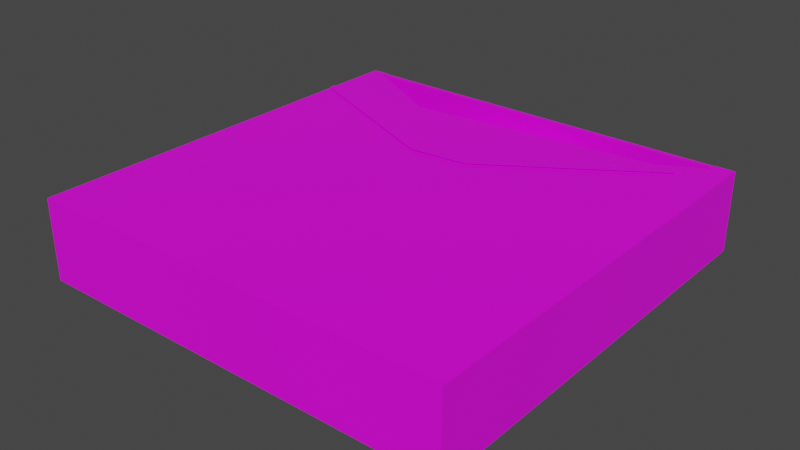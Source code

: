 # Source: Spear_Upgrade1.blend  (saved by Blender 3.3.6; exported with 4.5.12 LTS)
import bpy
from mathutils import Matrix  # noqa: F401  (used for matrix-valued properties, if any)

bpy.ops.wm.read_factory_settings(use_empty=True)
scene = bpy.context.scene
scene.name = 'Scene'

# ---- collections
col_collection = bpy.data.collections.new('Collection'); scene.collection.children.link(col_collection)

# ---- images (referenced by path relative to the original .blend; pixels are not part of the script)
import os
ASSET_DIR = os.environ.get("B2B_ASSET_DIR", "")  # directory of the original .blend (textures are referenced by path, not embedded)
HERE = os.path.dirname(os.path.abspath(__file__))  # packed textures are extracted next to this script under _unpacked/

def load_image(name, relpath, width, height, colorspace="sRGB"):
    """Load a texture the original file referenced (path relative to the .blend, or extracted next to this script)."""
    p = next((c for c in (os.path.join(HERE, relpath), os.path.join(ASSET_DIR, relpath)) if relpath and os.path.exists(c)), "")
    if p:
        img = bpy.data.images.load(p, check_existing=True)
        img.name = name
    else:  # same state as the original file: an image datablock whose file is absent (Cycles renders it pink)
        img = bpy.data.images.new(name, width, height)
        img.source = "FILE"
        img.filepath = "//" + (relpath or name)
    img.colorspace_settings.name = colorspace
    return img
img_metal_floor_png = load_image('Metal Floor.png', 'Metal Floor.png', 1024, 1024, 'sRGB')
img_bear_image = load_image('Bear Image', 'Bear Image.png', 1024, 1024, 'sRGB')
img_bear_eye_image = load_image('Bear Eye Image', '', 1024, 1024, 'sRGB')

# ---- materials (node trees are filled in below, after node groups)
mat_metal_floor_material = bpy.data.materials.new('Metal Floor Material')
mat_metal_floor_material.use_transparent_shadow = False
mat_bear_material = bpy.data.materials.new('Bear Material')
mat_bear_material.alpha_threshold = 0.0
mat_bear_material.use_transparent_shadow = False
mat_bear_material.roughness = 0.5
mat_bear_material.line_color = (0.0, 0.0, 0.0, 1.0)
mat_bear_eye_material = bpy.data.materials.new('Bear Eye Material')
mat_bear_eye_material.use_transparent_shadow = False

# ---- material node trees
mat_metal_floor_material.use_nodes = True; mat_metal_floor_material.node_tree.nodes.clear()
_N = mat_metal_floor_material.node_tree.nodes; _L = mat_metal_floor_material.node_tree.links
n0 = _N.new('ShaderNodeBsdfPrincipled'); n0.name = 'Principled BSDF'; n0.location = (10, 300)
n0.distribution = 'GGX'
n0.subsurface_method = 'RANDOM_WALK_SKIN'
n0.inputs[3].default_value = 1.45
n0.inputs[27].default_value = (0.0, 0.0, 0.0, 1.0)
n0.inputs[28].default_value = 1.0
n1 = _N.new('ShaderNodeOutputMaterial'); n1.name = 'Material Output'; n1.location = (300, 300)
n2 = _N.new('ShaderNodeTexImage'); n2.name = 'Image Texture'; n2.location = (-280, 280)
n2.image = img_metal_floor_png
_L.new(n0.outputs[0], n1.inputs[0])
_L.new(n2.outputs[0], n0.inputs[0])
n1.is_active_output = True
mat_bear_material.use_nodes = True; mat_bear_material.node_tree.nodes.clear()
_N = mat_bear_material.node_tree.nodes; _L = mat_bear_material.node_tree.links
n0 = _N.new('ShaderNodeOutputMaterial'); n0.name = 'Material Output'; n0.location = (300, 300)
n1 = _N.new('ShaderNodeBsdfPrincipled'); n1.name = 'Principled BSDF'; n1.location = (10, 300)
n1.distribution = 'GGX'
n1.subsurface_method = 'RANDOM_WALK_SKIN'
n1.inputs[3].default_value = 1.45
n1.inputs[13].default_value = 0.0
n1.inputs[27].default_value = (0.0, 0.0, 0.0, 1.0)
n1.inputs[28].default_value = 1.0
n2 = _N.new('ShaderNodeTexImage'); n2.name = 'Image Texture'; n2.location = (-280, 280)
n2.image = img_bear_image
_L.new(n1.outputs[0], n0.inputs[0])
_L.new(n2.outputs[0], n1.inputs[0])
n0.is_active_output = True
mat_bear_eye_material.use_nodes = True; mat_bear_eye_material.node_tree.nodes.clear()
_N = mat_bear_eye_material.node_tree.nodes; _L = mat_bear_eye_material.node_tree.links
n0 = _N.new('ShaderNodeBsdfPrincipled'); n0.name = 'Principled BSDF'; n0.location = (10, 300)
n0.distribution = 'GGX'
n0.subsurface_method = 'RANDOM_WALK_SKIN'
n0.inputs[3].default_value = 1.45
n0.inputs[27].default_value = (0.0, 0.0, 0.0, 1.0)
n0.inputs[28].default_value = 1.0
n1 = _N.new('ShaderNodeOutputMaterial'); n1.name = 'Material Output'; n1.location = (300, 300)
n2 = _N.new('ShaderNodeTexImage'); n2.name = 'Image Texture'; n2.location = (-280, 280)
n2.image = img_bear_eye_image
_L.new(n0.outputs[0], n1.inputs[0])
_L.new(n2.outputs[0], n0.inputs[0])
n1.is_active_output = True

# ---- world
world_world = bpy.data.worlds.new('World'); scene.world = world_world
world_world.use_nodes = True; world_world.node_tree.nodes.clear()
_N = world_world.node_tree.nodes; _L = world_world.node_tree.links
n0 = _N.new('ShaderNodeOutputWorld'); n0.name = 'World Output'; n0.location = (300, 300)
n1 = _N.new('ShaderNodeBackground'); n1.name = 'Background'; n1.location = (10, 300)
n1.inputs[0].default_value = (0.05088, 0.05088, 0.05088, 1.0)
_L.new(n1.outputs[0], n0.inputs[0])
n0.is_active_output = True
world_world.color = (0.05088, 0.05088, 0.05088)
world_world.use_sun_shadow = False
world_world.sun_shadow_jitter_overblur = 0.0

# ---- meshes
me_plane = bpy.data.meshes.new('Plane')
me_plane.from_pydata([(-1.0, -1.0, 0.0), (1.0, -1.0, 0.0), (-1.0, 1.0, 0.0), (1.0, 1.0, 0.0), (-1.0, 0.5477, 0.0), (1.0, 0.5477, 0.0), (0.911, -1.0, 0.0), (0.911, 1.0, 0.0), (0.911, 0.5477, 0.0), (-0.9102, 1.0, 0.0), (-0.9102, 0.5477, 0.0), (-0.9102, -1.0, 0.0), (-0.1379, 0.5477, 0.0), (-0.9102, 0.9655, 0.0), (0.911, 0.9629, 0.0), (0.1362, 0.5477, 0.0)], [], [(8, 5, 3, 7, 14), (6, 1, 5, 8), (11, 6, 8, 15, 12, 10), (10, 12, 13), (4, 10, 13, 9, 2), (0, 11, 10, 4), (14, 15, 8)])
_uv = me_plane.uv_layers.new(name='UVMap')
_uv.uv.foreach_set('vector', [0.0445, 0.2261, 0.0, 0.2261, 0.0, 1.192e-07, 0.0445, 5.96e-08, 0.0445, 0.01854, 0.0445, 1.0, 1.192e-07, 1.0, 0.0, 0.2261, 0.0445, 0.2261, 0.9551, 1.0, 0.0445, 1.0, 0.0445, 0.2261, 0.4319, 0.2261, 0.569, 0.2261, 0.9551, 0.2261, 0.9551, 0.2261, 0.569, 0.2261, 0.9551, 0.01727, 1.0, 0.2261, 0.9551, 0.2261, 0.9551, 0.01727, 0.9551, 0.0, 1.0, 0.0, 1.0, 1.0, 0.9551, 1.0, 0.9551, 0.2261, 1.0, 0.2261, 0.0445, 0.01854, 0.4319, 0.2261, 0.0445, 0.2261])
me_plane.materials.append(mat_metal_floor_material)
me_plane.update()
me_plane_001 = bpy.data.meshes.new('Plane.001')
me_plane_001.from_pydata([(0.911, 1.0, 0.0), (-0.9102, 1.0, 0.0), (-0.1379, 0.5477, 0.0), (-0.9102, 0.9655, 0.0), (0.911, 0.9629, 0.0), (0.1362, 0.5477, 0.0)], [], [(3, 2, 5, 4, 0, 1)])
_uv = me_plane_001.uv_layers.new(name='UVMap')
_uv.uv.foreach_set('vector', [0.04491, 0.9827, 0.431, 0.7739, 0.5681, 0.7739, 0.9555, 0.9815, 0.9555, 1.0, 0.04491, 1.0])
me_plane_001.materials.append(mat_metal_floor_material)
me_plane_001.update()
me_cube_001 = bpy.data.meshes.new('Cube.001')
me_cube_001.from_pydata([(-1.0, -1.0, -10.26), (-0.9751, -0.9751, 1.0), (-1.0, 1.0, -10.26), (-0.9751, 0.9751, 1.0), (1.0, -1.0, -10.26), (0.9751, -0.9751, 1.0), (1.0, 1.0, -10.26), (0.9751, 0.9751, 1.0), (-1.0, -1.0, 1.0), (-1.0, 1.0, 1.0), (1.0, 1.0, 1.0), (1.0, -1.0, 1.0), (-0.9751, -0.9751, -8.36), (-0.9751, 0.9751, -8.36), (0.9751, 0.9751, -8.36), (0.9751, -0.9751, -8.36)], [], [(0, 8, 9, 2), (2, 9, 10, 6), (6, 10, 11, 4), (4, 11, 8, 0), (2, 6, 4, 0), (7, 3, 13, 14), (1, 3, 9, 8), (3, 7, 10, 9), (7, 5, 11, 10), (5, 1, 8, 11), (14, 13, 12, 15), (5, 7, 14, 15), (3, 1, 12, 13), (1, 5, 15, 12)])
_uv = me_cube_001.uv_layers.new(name='UVMap')
_uv.uv.foreach_set('vector', [0.3787, 0.5115, 0.3852, 0.51, 0.3982, 0.5668, 0.3917, 0.5683, 0.3917, 0.5683, 0.3982, 0.5668, 0.4112, 0.6235, 0.4047, 0.625, 0.4047, 0.625, 0.4112, 0.6235, 0.4243, 0.6802, 0.4177, 0.6817, 0.4177, 0.6817, 0.4243, 0.6802, 0.4373, 0.7369, 0.4307, 0.7384, 0.3982, 0.6265, 0.4047, 0.625, 0.4177, 0.6817, 0.4112, 0.6832, 0.4115, 0.6241, 0.4179, 0.6227, 0.4179, 0.6227, 0.4115, 0.6241, 0.4306, 0.678, 0.4179, 0.6227, 0.4178, 0.622, 0.4308, 0.6787, 0.4179, 0.6227, 0.4115, 0.6241, 0.4112, 0.6235, 0.4178, 0.622, 0.4115, 0.6241, 0.4242, 0.6794, 0.4243, 0.6802, 0.4112, 0.6235, 0.4242, 0.6794, 0.4306, 0.678, 0.4308, 0.6787, 0.4243, 0.6802, 0.4115, 0.6241, 0.4179, 0.6227, 0.4306, 0.678, 0.4242, 0.6794, 0.4242, 0.6794, 0.4115, 0.6241, 0.4115, 0.6241, 0.4242, 0.6794, 0.4179, 0.6227, 0.4306, 0.678, 0.4306, 0.678, 0.4179, 0.6227, 0.4306, 0.678, 0.4242, 0.6794, 0.4242, 0.6794, 0.4306, 0.678])
me_cube_001.materials.append(mat_metal_floor_material)
me_cube_001.update()
me_cube = bpy.data.meshes.new('Cube')
me_cube.from_pydata([(7.382, 27.86, -5.828), (-11.21, 22.08, -5.85), (8.831, 25.87, -6.912), (7.937, 23.16, -8.868), (8.129, 24.43, -8.982), (6.646, 25.14, -11.18), (7.279, 23.79, -0.02264), (7.167, 21.93, 0.01264), (4.658, 26.95, -11.15), (12.22, 25.99, -2.074), (3.98, 28.65, -9.15), (10.14, 22.14, -7.823), (5.232, 29.16, -6.826), (10.71, 23.32, -2.61), (-9.04, 23.15, -2.642), (-12.61, 22.93, -7.16), (-2.107, 25.0, -10.59), (-8.747, 24.21, -3.447), (9.693, 24.66, -6.042), (5.939, 26.54, -2.768), (-1.195, 26.18, -5.768), (-6.656, 24.79, -3.464), (13.66, 21.85, -0.8383), (10.96, 21.68, -1.99), (13.73, 25.45, -2.994), (-11.89, 21.33, -8.181), (-2.785, 21.09, -11.25), (11.55, 25.98, -4.391), (-11.0, 21.13, -4.786), (10.11, 20.65, 0.1851), (12.1, 22.33, 0.08055), (8.226, 23.41, -8.37), (-12.25, 23.6, -4.834), (5.878, 25.15, -1.624), (-10.22, 25.34, -4.02), (-8.904, 25.19, -3.053), (9.786, 24.22, -3.518), (9.916, 24.68, -4.983), (-1.156, 25.59, -4.096), (-1.66, 25.98, -8.527), (-9.325, 21.45, -1.444), (6.147, 23.3, -9.899), (9.873, 23.82, -7.393), (-10.81, 22.46, -5.252), (-10.3, 21.79, -3.001), (10.08, 25.13, -2.173), (9.868, 23.34, -0.8362), (10.14, 21.76, -0.3613), (11.2, 20.71, -0.625), (9.99, 20.46, -0.06971), (10.75, 25.92, -3.444), (13.66, 23.61, -1.77), (12.09, 24.09, -0.8505), (12.35, 24.91, -0.8368), (11.63, 21.4, -0.1142), (13.29, 20.89, -1.087), (11.86, 26.23, -3.231), (10.89, 25.5, -1.858), (10.62, 23.0, -0.1905), (10.92, 22.11, 0.04001), (11.27, 26.07, -2.547), (-8.083, 17.3, -10.13), (13.91, 24.43, -1.757), (13.45, 25.53, -4.239), (12.35, 23.7, -0.1979), (13.92, 23.22, -1.117), (9.291, 23.55, -2.023), (9.656, 25.21, -3.558), (10.31, 25.57, -4.991), (9.561, 21.66, -1.42), (10.6, 20.31, -1.579), (11.46, 25.39, -6.517), (5.957, 23.94, -10.91), (2.943, 25.51, -10.93), (1.791, 27.48, -8.338), (3.234, 28.27, -5.119), (6.492, 27.37, -4.008), (8.615, 24.48, -6.822), (8.608, 24.65, -5.332), (7.446, 27.93, -5.629), (8.999, 25.8, -6.79), (4.528, 26.96, -11.33), (3.816, 28.82, -9.261), (5.148, 29.31, -6.703), (8.301, 24.29, -9.064), (6.659, 25.02, -11.36), (6.579, 27.44, -5.122), (8.147, 25.39, -6.17), (4.156, 26.45, -10.14), (3.611, 28.09, -8.369), (4.693, 28.42, -6.233), (7.691, 24.16, -8.319), (6.077, 24.71, -10.21), (6.875, 29.03, -9.141), (7.605, 29.19, -7.219), (8.551, 24.91, -9.215), (7.186, 25.6, -10.7), (6.513, 27.31, -10.53), (8.734, 27.71, -6.444), (9.142, 25.71, -7.408), (10.63, 28.76, -9.578), (10.4, 28.36, -8.227), (9.452, 25.8, -10.04), (9.795, 26.7, -11.07), (10.36, 28.05, -10.86), (9.926, 27.16, -7.792), (9.529, 26.01, -8.577), (10.79, 28.92, -9.908), (10.82, 28.59, -8.349), (9.924, 25.46, -10.06), (10.09, 26.4, -11.27), (10.47, 27.95, -11.21), (10.53, 27.2, -7.691), (10.14, 25.81, -8.442), (13.29, 26.62, -9.119), (12.72, 26.09, -7.997), (11.31, 24.58, -10.27), (12.16, 25.41, -10.93), (13.04, 26.32, -10.43), (11.76, 25.12, -7.91), (11.13, 24.45, -8.924), (13.7, 26.47, -9.072), (13.06, 25.88, -7.816), (11.45, 24.19, -10.35), (12.41, 25.12, -11.1), (13.41, 26.14, -10.53), (11.98, 24.79, -7.708), (11.36, 24.14, -8.851), (15.22, 24.76, -9.604), (15.85, 22.64, -9.513), (13.39, 23.2, -10.02), (14.09, 23.72, -10.15), (14.8, 24.26, -10.16), (14.95, 22.3, -9.566), (12.95, 22.71, -9.563), (14.13, 23.12, -8.273), (14.8, 23.63, -8.307), (13.63, 24.1, -10.27), (13.0, 23.51, -10.04), (14.26, 24.73, -10.22), (12.67, 22.88, -9.224), (14.77, 25.09, -9.527), (14.22, 22.19, -9.553), (13.64, 22.73, -8.497), (14.98, 24.19, -8.631), (15.89, 23.34, -9.674), (16.57, 23.62, -9.587), (16.57, 22.42, -9.284), (15.31, 21.53, -9.595), (14.07, 21.38, -9.599), (13.03, 21.7, -9.597), (15.31, 21.5, -8.691), (16.18, 24.77, -8.631), (16.25, 24.74, -9.527), (16.33, 22.56, -8.465), (13.03, 21.66, -8.693), (14.06, 21.34, -8.696), (16.31, 23.75, -8.765), (17.01, 20.77, -8.858), (16.82, 20.62, -8.877), (16.82, 20.63, -9.48), (17.0, 20.79, -9.472), (17.5, 24.15, -8.756), (17.57, 23.93, -8.768), (17.58, 23.94, -9.388), (17.5, 24.16, -9.381), (15.22, 20.06, -8.886), (14.95, 20.05, -8.894), (14.95, 20.07, -9.497), (15.21, 20.08, -9.489), (13.7, 20.31, -9.497), (13.7, 20.28, -8.895), (13.45, 20.37, -8.898), (13.45, 20.4, -9.501), (17.84, 23.37, -8.483), (17.52, 23.58, -8.001), (17.57, 23.4, -7.903), (17.89, 23.18, -8.378), (16.55, 20.39, -8.82), (17.28, 20.99, -8.799), (16.55, 20.42, -9.538), (17.27, 21.02, -9.53), (17.67, 23.63, -8.714), (17.41, 24.43, -8.693), (17.67, 23.67, -9.448), (17.41, 24.46, -9.436), (14.62, 20.03, -8.834), (15.55, 20.08, -8.83), (14.62, 20.05, -9.553), (15.55, 20.1, -9.549), (13.98, 20.18, -8.839), (13.98, 20.21, -9.558), (13.18, 20.47, -8.837), (13.18, 20.5, -9.556), (17.42, 23.89, -8.133), (17.8, 23.66, -8.718), (17.61, 23.11, -7.668), (17.99, 22.87, -8.241), (18.36, 19.27, -9.406), (18.2, 19.15, -9.425), (18.43, 18.91, -9.727), (18.59, 19.04, -9.718), (19.21, 24.13, -9.289), (19.3, 23.92, -9.301), (19.55, 23.91, -9.619), (19.46, 24.11, -9.612), (15.78, 18.38, -9.349), (15.54, 18.39, -9.357), (15.62, 18.14, -9.657), (15.86, 18.13, -9.649), (13.68, 18.43, -9.625), (13.7, 18.62, -9.326), (13.46, 18.73, -9.33), (13.44, 18.53, -9.628), (19.73, 23.22, -8.047), (19.34, 23.27, -7.914), (19.39, 23.12, -7.839), (19.77, 23.05, -7.97), (17.86, 19.51, -9.157), (18.03, 19.65, -9.138), (17.98, 19.4, -9.609), (18.15, 19.54, -9.601), (18.87, 23.31, -7.886), (19.19, 23.2, -8.206), (18.91, 23.13, -7.814), (19.23, 23.03, -8.123), (18.99, 23.92, -9.04), (18.91, 24.14, -9.027), (19.12, 23.93, -9.508), (19.04, 24.14, -9.501), (15.4, 18.76, -9.131), (15.65, 18.76, -9.123), (15.44, 18.64, -9.582), (15.69, 18.64, -9.574), (13.71, 18.92, -9.115), (13.71, 18.83, -9.565), (13.47, 19.01, -9.118), (13.46, 18.93, -9.569), (7.351, 26.97, -5.297), (5.18, 28.21, -5.731), (5.726, 24.94, -10.38), (7.791, 24.36, -9.028), (3.88, 26.58, -9.809), (8.512, 25.26, -6.766), (3.641, 28.03, -7.741), (6.132, 26.62, -7.043), (6.449, 26.17, -7.349), (5.474, 26.33, -8.449), (5.341, 26.74, -7.917), (5.632, 26.87, -7.293), (6.349, 25.89, -7.957), (5.918, 25.94, -8.472), (6.465, 26.2, -7.4), (5.48, 26.34, -8.467), (5.93, 25.95, -8.492), (6.363, 26.14, -7.673), (5.36, 26.76, -7.951), (5.654, 26.89, -7.339), (6.149, 26.64, -7.101), (-7.821, 25.74, -3.611), (-6.313, 25.6, -5.13), (-7.969, 26.48, -6.202), (-9.756, 26.71, -4.928), (-9.021, 26.61, -4.324), (-9.461, 26.84, -7.178), (-5.391, 26.23, -7.93), (-7.737, 25.65, -9.793), (-4.459, 26.13, -5.86), (-8.15, 25.02, -10.96), (-11.15, 26.24, -4.936), (-13.45, 23.45, -8.125), (-12.51, 23.84, -10.79), (-13.75, 24.02, -7.059), (-13.69, 27.17, -7.927), (-13.41, 26.96, -9.028), (-12.9, 25.7, -10.27), (-18.27, 25.29, -10.3), (-13.95, 26.45, -6.895), (-15.37, 24.04, -8.712), (-15.48, 24.35, -7.786), (-15.03, 24.19, -10.66), (-15.61, 26.95, -8.351), (-15.51, 26.78, -9.399), (-15.23, 25.59, -10.39), (-18.04, 26.09, -7.828), (-15.66, 26.13, -7.495), (-18.52, 24.73, -8.294), (-17.3, 25.75, -10.89), (-18.64, 26.72, -8.732), (-17.74, 26.17, -9.538), (-17.27, 26.08, -10.34), (-18.47, 25.43, -9.349), (-18.69, 26.04, -7.909), (-17.99, 26.77, -8.65), (-17.38, 25.68, -9.886), (-17.41, 25.42, -10.32), (-17.73, 25.75, -9.233), (-18.16, 25.06, -9.855), (-17.88, 24.78, -8.217), (6.961, 17.05, -5.828), (8.932, 18.52, -6.912), (8.096, 21.56, -8.849), (8.976, 19.77, -9.293), (7.059, 19.86, -11.18), (4.624, 18.72, -11.15), (3.419, 17.25, -9.224), (4.404, 16.54, -6.798), (11.11, 19.48, -3.627), (-8.336, 18.2, -2.635), (-13.71, 16.21, -5.912), (-7.75, 17.27, -3.447), (10.07, 20.4, -6.975), (5.877, 19.07, -2.716), (-0.4524, 17.14, -5.088), (-5.806, 17.84, -3.209), (11.19, 20.4, -2.384), (12.94, 25.24, -5.32), (-10.35, 19.79, -5.438), (13.81, 19.52, -1.985), (8.602, 21.12, -8.37), (5.7, 20.48, -1.672), (-7.457, 19.12, -8.146), (-6.273, 19.54, -6.844), (10.69, 19.38, -5.03), (10.45, 19.85, -6.184), (-0.07855, 18.08, -4.096), (-1.72, 16.48, -6.633), (-9.082, 19.76, -1.444), (6.246, 22.01, -9.892), (-8.706, 19.08, -7.9), (-9.584, 19.41, -3.564), (14.3, 22.94, -4.962), (14.37, 21.32, -3.705), (13.83, 20.57, -2.547), (12.75, 20.24, -1.531), (13.56, 19.33, -2.179), (13.78, 24.21, -5.494), (14.36, 24.04, -4.042), (14.36, 21.77, -2.41), (14.0, 21.17, -1.765), (14.05, 24.86, -4.309), (13.25, 20.16, -5.037), (13.25, 21.36, -6.495), (12.83, 23.01, -7.002), (13.05, 20.13, -3.632), (12.01, 19.85, -2.417), (11.99, 24.87, -6.932), (6.122, 21.38, -10.92), (3.09, 19.88, -10.76), (2.09, 18.02, -8.338), (3.296, 17.32, -5.119), (6.442, 17.82, -4.112), (9.136, 19.91, -6.822), (8.922, 19.75, -5.424), (7.003, 16.96, -5.629), (9.115, 18.54, -6.79), (4.5, 18.75, -11.33), (3.212, 17.18, -9.266), (4.293, 16.41, -6.678), (9.161, 19.88, -9.34), (7.108, 19.98, -11.36), (6.261, 17.87, -5.072), (8.419, 19.18, -6.17), (4.223, 19.43, -10.13), (3.301, 17.94, -8.357), (4.313, 17.4, -6.2), (8.437, 20.41, -8.299), (6.644, 20.45, -10.21), (6.187, 16.21, -9.181), (6.572, 15.71, -7.285), (9.159, 19.34, -8.84), (7.806, 19.27, -10.45), (6.546, 17.93, -10.5), (8.09, 16.62, -6.328), (9.232, 18.31, -7.092), (9.611, 16.96, -8.76), (9.502, 17.0, -8.991), (10.06, 16.25, -9.459), (10.05, 16.3, -9.309), (9.843, 16.54, -8.878), (9.616, 16.66, -9.16), (9.875, 16.4, -9.343), (9.643, 16.22, -9.432), (9.596, 16.11, -8.898), (10.33, 16.71, -9.535), (10.24, 16.76, -9.934), (9.927, 16.49, -9.895), (9.827, 16.3, -8.692), (10.16, 16.61, -8.955), (12.63, 17.51, -8.08), (12.64, 18.07, -9.288), (12.5, 15.07, -9.847), (12.54, 15.11, -8.523), (12.58, 16.19, -7.74), (12.73, 17.48, -10.41), (12.54, 16.12, -10.71), (13.01, 17.6, -7.945), (13.02, 18.24, -9.299), (12.85, 14.88, -9.96), (12.89, 14.91, -8.465), (12.96, 16.12, -7.575), (13.1, 17.58, -10.56), (12.49, 15.92, -10.98), (17.02, 15.99, -9.195), (19.0, 16.93, -9.567), (15.34, 15.55, -9.193), (15.5, 15.62, -8.758), (15.81, 16.02, -8.471), (18.76, 17.74, -9.566), (16.17, 17.48, -9.417), (16.66, 17.47, -9.432), (17.03, 17.5, -9.215), (14.69, 15.56, -8.704), (14.7, 15.39, -9.27), (14.82, 16.05, -8.103), (15.2, 16.23, -9.455), (15.42, 16.8, -8.166), (18.14, 18.19, -9.559), (16.48, 17.34, -9.364), (16.9, 17.31, -8.98), (18.69, 16.26, -9.555), (19.31, 15.71, -9.561), (19.86, 16.89, -9.584), (19.49, 18.19, -9.595), (18.53, 19.0, -9.599), (17.49, 19.3, -9.597), (19.51, 18.21, -8.691), (18.38, 15.37, -8.666), (18.48, 15.05, -9.533), (19.88, 16.92, -8.666), (17.51, 19.34, -8.693), (18.55, 19.03, -8.696), (19.34, 15.76, -8.636), (21.32, 17.88, -8.858), (21.25, 18.11, -8.877), (21.24, 18.1, -9.48), (21.31, 17.87, -9.472), (19.86, 14.79, -8.756), (20.05, 14.94, -8.768), (20.04, 14.92, -9.388), (19.86, 14.78, -9.381), (20.22, 19.47, -8.886), (20.01, 19.62, -8.894), (19.99, 19.61, -9.497), (20.2, 19.45, -9.489), (18.82, 20.09, -9.497), (18.83, 20.11, -8.895), (18.57, 20.18, -8.898), (18.56, 20.16, -9.501), (20.97, 15.93, -9.427), (20.98, 15.94, -8.808), (21.08, 16.12, -8.824), (21.07, 16.12, -9.438), (21.15, 18.45, -8.82), (21.42, 17.55, -8.799), (21.13, 18.43, -9.538), (21.41, 17.53, -9.53), (20.29, 15.13, -8.714), (19.63, 14.61, -8.693), (20.27, 15.1, -9.45), (19.62, 14.59, -9.436), (19.74, 19.82, -8.834), (20.49, 19.27, -8.83), (19.72, 19.8, -9.553), (20.47, 19.25, -9.549), (19.12, 20.05, -8.839), (19.1, 20.02, -9.558), (18.29, 20.25, -8.837), (18.28, 20.22, -9.556), (20.82, 15.63, -8.746), (20.79, 15.6, -9.482), (21.26, 16.45, -8.769), (21.24, 16.43, -9.5), (23.27, 18.39, -9.406), (23.21, 18.58, -9.425), (23.54, 18.65, -9.727), (23.6, 18.46, -9.718), (21.3, 13.87, -9.289), (21.49, 14.0, -9.301), (21.71, 13.87, -9.619), (21.53, 13.74, -9.612), (21.62, 20.56, -9.349), (21.41, 20.68, -9.357), (21.62, 20.84, -9.657), (21.82, 20.72, -9.649), (19.84, 21.67, -9.625), (19.74, 21.5, -9.326), (19.49, 21.55, -9.33), (19.58, 21.72, -9.628), (23.02, 15.51, -9.642), (22.74, 15.57, -9.325), (22.84, 15.73, -9.341), (23.13, 15.67, -9.654), (22.72, 18.47, -9.157), (22.79, 18.26, -9.138), (22.88, 18.49, -9.609), (22.95, 18.28, -9.601), (22.32, 15.66, -9.072), (22.46, 15.63, -9.54), (22.42, 15.83, -9.088), (22.57, 15.8, -9.551), (21.23, 14.16, -9.04), (21.04, 14.03, -9.027), (21.34, 14.09, -9.508), (21.15, 13.96, -9.501), (21.09, 20.45, -9.131), (21.3, 20.31, -9.123), (21.18, 20.52, -9.582), (21.39, 20.39, -9.574), (19.59, 21.25, -9.115), (19.64, 21.32, -9.565), (19.34, 21.3, -9.118), (19.38, 21.38, -9.569), (6.862, 17.74, -5.24), (4.455, 17.37, -5.947), (6.602, 20.41, -10.28), (8.585, 20.17, -8.715), (4.25, 19.52, -9.988), (8.701, 18.98, -6.473), (3.297, 18.17, -8.062), (6.131, 18.6, -7.043), (6.567, 18.93, -7.349), (5.59, 19.07, -8.449), (5.341, 18.72, -7.917), (5.58, 18.51, -7.293), (6.528, 19.23, -7.967), (6.127, 19.31, -8.472), (6.575, 18.91, -7.4), (5.591, 19.06, -8.467), (6.136, 19.3, -8.492), (6.269, 18.94, -7.744), (5.354, 18.7, -7.951), (5.596, 18.49, -7.339), (6.142, 18.58, -7.101), (-6.022, 19.8, -6.216), (-6.309, 19.66, -4.492), (-8.289, 19.96, -5.307), (-8.205, 20.05, -7.59), (-7.372, 20.3, -7.18), (-9.695, 19.75, -6.065), (-6.363, 16.48, -4.35), (-9.932, 17.41, -3.761), (-4.455, 16.66, -4.094), (-10.02, 15.8, -5.078), (-8.971, 19.43, -8.909), (-12.71, 16.2, -8.596), (-13.18, 19.94, -8.46), (-13.59, 19.58, -7.425), (-13.81, 18.15, -6.273), (-19.01, 17.73, -9.567), (-12.7, 19.36, -9.532), (-14.94, 16.68, -8.895), (-14.7, 17.13, -9.745), (-15.44, 16.54, -7.011), (-15.35, 19.59, -8.937), (-15.64, 19.26, -7.965), (-15.63, 17.94, -7.105), (-17.29, 18.7, -10.48), (-14.98, 18.92, -9.837), (-17.76, 17.27, -10.42), (-19.64, 17.72, -7.977), (-18.25, 19.15, -9.816), (-18.57, 18.11, -7.928), (-19.26, 17.9, -7.547), (-18.2, 17.79, -9.37), (-17.91, 18.61, -10.67), (-17.63, 19.24, -9.628), (-18.62, 17.66, -8.266), (-18.92, 17.52, -8.603), (-18.08, 17.81, -8.564), (-18.42, 17.53, -9.849), (-17.14, 17.36, -10.24), (-11.64, 20.99, -4.699), (-11.23, 19.68, -5.026), (4.132, 23.61, -0.423), (4.355, 21.61, -0.41), (-8.38, 21.62, -1.158), (-8.126, 19.86, -1.158), (-8.351, 23.04, -2.505), (-7.154, 24.44, -2.744), (3.686, 26.0, -2.572), (-1.092, 25.31, -3.625), (3.878, 25.04, -1.742), (-7.877, 18.31, -2.226), (-6.157, 17.5, -2.744), (4.499, 19.04, -2.449), (4.476, 20.14, -1.708), (-0.09465, 18.37, -3.625), (-7.21, 18.03, -6.459), (-8.015, 23.64, -6.459), (3.761, 19.62, -6.591), (-7.96, 23.62, -2.715), (2.962, 25.19, -6.591), (3.065, 25.23, -2.515), (-0.9927, 24.62, -3.625), (3.753, 19.83, -2.402), (3.536, 23.61, -0.3617), (3.709, 21.61, -0.3465), (-6.256, 18.19, -2.744), (-7.163, 18.06, -2.715), (-7.69, 21.72, -1.157), (-7.436, 19.96, -1.157), (-7.212, 18.4, -2.241), (3.771, 20.22, -1.589), (-7.911, 23.28, -2.241), (3.226, 24.98, -1.719), (-7.055, 23.75, -2.744), (-0.2368, 19.31, -3.453), (3.531, 23.6, -0.213), (4.151, 23.62, -0.2532), (3.94, 25.06, -1.008), (3.274, 24.99, -0.9981), (-7.179, 18.41, -1.595), (-7.867, 18.31, -1.461), (-7.683, 17.28, -1.957), (-7.123, 18.07, -1.942), (3.764, 26.03, -1.822), (-1.031, 25.32, -2.039), (3.709, 19.69, -1.739), (4.615, 19.16, -1.765), (4.519, 20.17, -0.9629), (3.833, 20.15, -0.9203), (4.366, 21.62, -0.2408), (-7.678, 21.72, -1.065), (-8.368, 21.63, -1.075), (-6.116, 17.5, -1.941), (-8.114, 19.86, -1.075), (-8.635, 24.19, -2.019), (-8.567, 23.18, -1.461), (-7.424, 19.96, -1.065), (-7.113, 24.45, -1.941), (-0.04647, 18.47, -1.975), (3.115, 25.22, -1.913), (-0.9323, 24.63, -2.039), (3.709, 21.6, -0.1995), (-6.215, 18.19, -1.941), (-7.92, 23.62, -1.942), (-7.878, 23.28, -1.595), (-7.014, 23.76, -1.941), (-0.1397, 19.23, -1.93), (-10.81, 16.49, -8.67), (-1.86, 17.79, -9.306), (-10.4, 15.83, -8.987), (-2.748, 19.29, -10.83), (-8.811, 17.75, -9.685), (-12.51, 18.13, -8.408)], [], [(70, 345, 334, 48), (68, 67, 45, 50), (317, 330, 573), (329, 317, 28, 43), (61, 329, 43, 1), (66, 69, 47, 46), (71, 27, 316, 346), (3, 42, 11, 301), (7, 6, 574, 575), (23, 6, 7, 315), (41, 26, 72), (25, 26, 643, 642), (1, 25, 642, 61), (68, 50, 27, 71), (41, 3, 301, 328), (330, 327, 40, 44), (576, 40, 327, 577), (14, 40, 576, 578), (21, 17, 579), (31, 3, 41, 72), (1, 32, 15, 25), (25, 15, 16, 26), (72, 26, 16, 73), (36, 19, 33, 13), (33, 19, 580, 582), (38, 21, 579, 581), (23, 13, 33, 6), (574, 6, 33, 582), (21, 38, 267, 260), (32, 34, 269), (20, 39, 266, 265), (73, 16, 39, 74), (74, 39, 20, 75), (20, 38, 19, 76, 75), (31, 77, 18), (78, 37, 18, 77), (78, 76, 19, 36, 37), (3, 31, 18, 42), (35, 17, 259, 263), (17, 21, 260, 259), (39, 16, 268, 266), (35, 28, 44, 17), (34, 43, 28, 35), (32, 1, 43, 34), (17, 44, 40, 14), (54, 48, 334, 55), (45, 57, 60, 50), (69, 49, 29, 47), (47, 29, 48), (50, 60, 56, 27), (63, 56, 9, 24), (66, 46, 45, 67), (47, 48, 54, 59), (9, 53, 62, 24), (65, 64, 30, 22), (22, 51, 65), (51, 24, 62), (9, 52, 53), (52, 64, 53), (30, 54, 55, 22), (316, 27, 56, 63), (58, 57, 45, 46), (59, 58, 46, 47), (59, 54, 30), (56, 60, 9), (70, 69, 13, 23), (62, 53, 64, 65), (65, 51, 62), (64, 52, 30), (70, 49, 69), (36, 66, 67, 37), (48, 29, 49, 70), (18, 68, 71, 42), (42, 71, 346, 11), (36, 13, 69, 66), (18, 37, 67, 68), (23, 315, 345, 70), (78, 80, 79, 76), (84, 80, 78, 77, 31), (72, 85, 84, 31), (81, 85, 72, 73), (82, 81, 73, 74), (75, 83, 82, 74), (76, 79, 83, 75), (8, 10, 89, 88), (2, 0, 79, 80), (10, 8, 81, 82), (0, 12, 83, 79), (4, 2, 80, 84), (8, 5, 85, 81), (5, 4, 84, 85), (12, 10, 82, 83), (239, 238, 98, 94), (10, 12, 90, 89), (5, 8, 88, 92), (12, 0, 86, 90), (0, 2, 87, 86), (4, 5, 92, 91), (2, 4, 91, 87), (99, 95, 109, 113), (241, 240, 96, 95), (240, 242, 97, 96), (243, 241, 95, 99), (242, 244, 93, 97), (244, 239, 94, 93), (238, 243, 99, 98), (105, 106, 127, 126), (97, 93, 107, 111), (93, 94, 108, 107), (98, 99, 113, 112), (94, 98, 112, 108), (95, 96, 110, 109), (96, 97, 111, 110), (26, 41, 328, 643), (101, 100, 107, 108), (103, 102, 109, 110), (100, 104, 111, 107), (105, 101, 108, 112), (102, 106, 113, 109), (106, 105, 112, 113), (104, 103, 110, 111), (142, 133, 148, 149), (101, 105, 126, 122), (102, 103, 124, 123), (103, 104, 125, 124), (106, 102, 123, 127), (104, 100, 121, 125), (100, 101, 122, 121), (115, 114, 121, 122), (117, 116, 123, 124), (114, 118, 125, 121), (119, 115, 122, 126), (116, 120, 127, 123), (120, 119, 126, 127), (118, 117, 124, 125), (131, 132, 128, 145, 129, 133, 142, 134, 130), (138, 137, 131, 130), (137, 139, 132, 131), (140, 138, 130, 134), (139, 141, 128, 132), (135, 143, 156, 151), (144, 136, 154, 157), (135, 119, 120, 140, 143), (141, 114, 115, 136, 144), (118, 114, 141, 139), (120, 116, 138, 140), (117, 118, 139, 137), (116, 117, 137, 138), (115, 119, 135, 136), (129, 145, 146, 147), (136, 135, 151, 154), (145, 128, 153, 146), (134, 142, 149, 150), (141, 144, 157, 152), (143, 140, 155, 156), (140, 134, 150, 155), (128, 141, 152, 153), (133, 129, 147, 148), (154, 179, 181, 147), (147, 181, 180, 148), (148, 180, 178, 151), (151, 178, 179, 154), (151, 187, 189, 148), (148, 189, 188, 149), (149, 188, 186, 156), (156, 186, 187, 151), (146, 195, 197, 147), (147, 197, 196, 154), (154, 196, 194, 157), (157, 194, 195, 146), (152, 183, 185, 153), (153, 185, 184, 146), (146, 184, 182, 157), (157, 182, 183, 152), (149, 191, 193, 150), (150, 193, 192, 155), (155, 192, 190, 156), (156, 190, 191, 149), (159, 158, 179, 178), (160, 159, 178, 180), (161, 160, 180, 181), (158, 161, 181, 179), (163, 162, 183, 182), (164, 163, 182, 184), (165, 164, 184, 185), (162, 165, 185, 183), (167, 166, 187, 186), (168, 167, 186, 188), (169, 168, 188, 189), (166, 169, 189, 187), (171, 170, 191, 190), (172, 171, 190, 192), (173, 172, 192, 193), (170, 173, 193, 191), (175, 174, 195, 194), (176, 175, 194, 196), (177, 176, 196, 197), (174, 177, 197, 195), (198, 199, 200, 201), (218, 199, 198, 219), (220, 200, 199, 218), (221, 201, 200, 220), (219, 198, 201, 221), (202, 203, 204, 205), (226, 203, 202, 227), (228, 204, 203, 226), (229, 205, 204, 228), (227, 202, 205, 229), (206, 207, 208, 209), (230, 207, 206, 231), (232, 208, 207, 230), (233, 209, 208, 232), (231, 206, 209, 233), (210, 211, 212, 213), (234, 211, 210, 235), (236, 212, 211, 234), (237, 213, 212, 236), (235, 210, 213, 237), (214, 215, 216, 217), (222, 215, 214, 223), (224, 216, 215, 222), (225, 217, 216, 224), (223, 214, 217, 225), (158, 219, 221, 161), (161, 221, 220, 160), (160, 220, 218, 159), (159, 218, 219, 158), (174, 223, 225, 177), (177, 225, 224, 176), (176, 224, 222, 175), (175, 222, 223, 174), (162, 227, 229, 165), (165, 229, 228, 164), (164, 228, 226, 163), (163, 226, 227, 162), (166, 231, 233, 169), (169, 233, 232, 168), (168, 232, 230, 167), (167, 230, 231, 166), (170, 235, 237, 173), (173, 237, 236, 172), (172, 236, 234, 171), (171, 234, 235, 170), (87, 91, 250, 246), (239, 244, 258, 252), (90, 86, 245, 249), (243, 238, 255, 254), (88, 89, 248, 247), (86, 87, 246, 245), (238, 239, 252, 255), (250, 251, 254, 255), (245, 246, 252, 258), (249, 245, 258, 257), (251, 247, 253, 254), (248, 249, 257, 256), (247, 248, 256, 253), (246, 250, 255, 252), (244, 242, 257, 258), (92, 88, 247, 251), (241, 243, 254, 253), (91, 92, 251, 250), (242, 240, 256, 257), (89, 90, 249, 248), (240, 241, 253, 256), (264, 266, 275, 274), (266, 264, 261, 265), (265, 261, 260, 267), (32, 269, 277, 272), (264, 262, 263, 261), (261, 263, 259, 260), (38, 20, 265, 267), (262, 264, 274, 273), (15, 32, 272, 270), (34, 35, 263, 262), (271, 270, 278, 280), (272, 277, 285, 279), (270, 272, 279, 278), (269, 262, 273, 277), (16, 15, 271), (266, 268, 271, 275), (271, 15, 270), (273, 274, 282, 281), (269, 34, 262), (271, 268, 16), (295, 297, 276, 287), (293, 296, 289, 288), (284, 293, 288, 292), (294, 295, 287, 290), (274, 275, 283, 282), (275, 271, 280, 283), (277, 273, 281, 285), (287, 291, 289, 290), (291, 292, 288, 289), (276, 286, 292, 291), (287, 276, 291), (298, 284, 292, 286), (296, 294, 290, 289), (297, 298, 286, 276), (278, 279, 298, 297), (282, 283, 294, 296), (279, 285, 284, 298), (283, 280, 295, 294), (285, 281, 293, 284), (281, 282, 296, 293), (280, 278, 297, 295), (30, 52, 58, 59), (58, 52, 57), (57, 52, 9, 60), (343, 336, 331, 342), (341, 332, 333, 344), (328, 347, 643), (343, 346, 316, 336), (577, 327, 308, 583), (578, 17, 14), (319, 347, 328, 301), (640, 545, 645, 644), (641, 309, 640), (347, 348, 641, 643), (323, 307, 320, 312), (587, 325, 312, 585), (584, 314, 325, 587), (315, 7, 320, 307), (586, 320, 7, 575), (314, 535, 542, 325), (644, 544, 321), (313, 540, 541, 326), (348, 349, 326, 641), (349, 350, 313, 326), (313, 350, 351, 312, 325), (319, 311, 352), (353, 352, 311, 324), (353, 324, 323, 312, 351), (301, 11, 311, 319), (322, 538, 534, 310), (310, 534, 535, 314), (326, 541, 543, 641), (322, 310, 330, 317), (321, 322, 317, 329), (644, 321, 329, 61), (310, 308, 327, 330), (331, 336, 340, 337), (344, 333, 318, 335), (333, 334, 318), (336, 316, 63, 340), (341, 342, 331, 332), (333, 339, 55, 334), (338, 332, 331, 337), (339, 333, 332, 338), (339, 22, 55), (63, 24, 340), (345, 315, 307, 344), (345, 344, 335), (323, 324, 342, 341), (334, 345, 335, 318), (311, 11, 346, 343), (323, 341, 344, 307), (311, 343, 342, 324), (353, 351, 354, 355), (359, 319, 352, 353, 355), (347, 319, 359, 360), (356, 348, 347, 360), (357, 349, 348, 356), (350, 349, 357, 358), (351, 350, 358, 354), (304, 363, 364, 305), (300, 355, 354, 299), (305, 357, 356, 304), (299, 354, 358, 306), (302, 359, 355, 300), (304, 356, 360, 303), (303, 360, 359, 302), (306, 358, 357, 305), (514, 369, 373, 513), (305, 364, 365, 306), (303, 367, 363, 304), (306, 365, 361, 299), (299, 361, 362, 300), (302, 366, 367, 303), (300, 362, 366, 302), (374, 388, 384, 370), (516, 370, 371, 515), (515, 371, 372, 517), (518, 374, 370, 516), (517, 372, 368, 519), (519, 368, 369, 514), (513, 373, 374, 518), (380, 401, 402, 381), (372, 386, 382, 368), (368, 382, 383, 369), (373, 387, 388, 374), (369, 383, 387, 373), (370, 384, 385, 371), (371, 385, 386, 372), (376, 383, 382, 375), (378, 385, 384, 377), (375, 382, 386, 379), (380, 387, 383, 376), (377, 384, 388, 381), (381, 388, 387, 380), (379, 386, 385, 378), (417, 424, 423, 408), (376, 397, 401, 380), (377, 398, 399, 378), (378, 399, 400, 379), (381, 402, 398, 377), (379, 400, 396, 375), (375, 396, 397, 376), (390, 397, 396, 389), (392, 399, 398, 391), (389, 396, 400, 393), (394, 401, 397, 390), (391, 398, 402, 395), (395, 402, 401, 394), (393, 400, 399, 392), (409, 417, 408, 404, 420, 403, 407, 406, 405), (413, 405, 406, 412), (412, 406, 407, 414), (415, 409, 405, 413), (414, 407, 403, 416), (410, 426, 431, 418), (419, 432, 429, 411), (418, 415, 395, 394, 410), (419, 411, 390, 389, 416), (393, 414, 416, 389), (395, 415, 413, 391), (392, 412, 414, 393), (391, 413, 412, 392), (390, 411, 410, 394), (404, 422, 421, 420), (411, 429, 426, 410), (420, 421, 428, 403), (409, 425, 424, 417), (416, 427, 432, 419), (418, 431, 430, 415), (415, 430, 425, 409), (403, 428, 427, 416), (408, 423, 422, 404), (429, 422, 456, 454), (422, 423, 455, 456), (423, 426, 453, 455), (426, 429, 454, 453), (426, 423, 464, 462), (423, 424, 463, 464), (424, 431, 461, 463), (431, 426, 462, 461), (421, 422, 472, 470), (422, 429, 471, 472), (429, 432, 469, 471), (432, 421, 470, 469), (427, 428, 460, 458), (428, 421, 459, 460), (421, 432, 457, 459), (432, 427, 458, 457), (424, 425, 468, 466), (425, 430, 467, 468), (430, 431, 465, 467), (431, 424, 466, 465), (434, 453, 454, 433), (435, 455, 453, 434), (436, 456, 455, 435), (433, 454, 456, 436), (438, 457, 458, 437), (439, 459, 457, 438), (440, 460, 459, 439), (437, 458, 460, 440), (442, 461, 462, 441), (443, 463, 461, 442), (444, 464, 463, 443), (441, 462, 464, 444), (446, 465, 466, 445), (447, 467, 465, 446), (448, 468, 467, 447), (445, 466, 468, 448), (450, 469, 470, 449), (451, 471, 469, 450), (452, 472, 471, 451), (449, 470, 472, 452), (473, 476, 475, 474), (493, 494, 473, 474), (495, 493, 474, 475), (496, 495, 475, 476), (494, 496, 476, 473), (477, 480, 479, 478), (501, 502, 477, 478), (503, 501, 478, 479), (504, 503, 479, 480), (502, 504, 480, 477), (481, 484, 483, 482), (505, 506, 481, 482), (507, 505, 482, 483), (508, 507, 483, 484), (506, 508, 484, 481), (485, 488, 487, 486), (509, 510, 485, 486), (511, 509, 486, 487), (512, 511, 487, 488), (510, 512, 488, 485), (489, 492, 491, 490), (497, 498, 489, 490), (499, 497, 490, 491), (500, 499, 491, 492), (498, 500, 492, 489), (433, 436, 496, 494), (436, 435, 495, 496), (435, 434, 493, 495), (434, 433, 494, 493), (449, 452, 500, 498), (452, 451, 499, 500), (451, 450, 497, 499), (450, 449, 498, 497), (437, 440, 504, 502), (440, 439, 503, 504), (439, 438, 501, 503), (438, 437, 502, 501), (441, 444, 508, 506), (444, 443, 507, 508), (443, 442, 505, 507), (442, 441, 506, 505), (445, 448, 512, 510), (448, 447, 511, 512), (447, 446, 509, 511), (446, 445, 510, 509), (362, 521, 525, 366), (514, 527, 533, 519), (365, 524, 520, 361), (518, 529, 530, 513), (363, 522, 523, 364), (361, 520, 521, 362), (513, 530, 527, 514), (525, 530, 529, 526), (520, 533, 527, 521), (524, 532, 533, 520), (526, 529, 528, 522), (523, 531, 532, 524), (522, 528, 531, 523), (521, 527, 530, 525), (519, 533, 532, 517), (367, 526, 522, 363), (516, 528, 529, 518), (366, 525, 526, 367), (517, 532, 531, 515), (364, 523, 524, 365), (515, 531, 528, 516), (539, 547, 548, 541), (541, 540, 536, 539), (540, 542, 535, 536), (644, 645, 550, 544), (539, 536, 538, 537), (536, 535, 534, 538), (325, 542, 540, 313), (537, 546, 547, 539), (61, 642, 640, 644), (642, 643, 641, 640), (321, 537, 538, 322), (309, 553, 551, 545), (645, 552, 558, 550), (545, 551, 552, 645), (544, 550, 546, 537), (541, 548, 309, 543), (546, 554, 555, 547), (544, 537, 321), (309, 641, 543), (568, 560, 549, 570), (566, 561, 562, 569), (557, 565, 561, 566), (567, 563, 560, 568), (547, 555, 556, 548), (548, 556, 553, 309), (550, 558, 554, 546), (560, 563, 562, 564), (564, 562, 561, 565), (549, 564, 565, 559), (560, 564, 549), (571, 559, 565, 557), (569, 562, 563, 567), (570, 549, 559, 571), (551, 570, 571, 552), (555, 569, 567, 556), (552, 571, 557, 558), (556, 567, 568, 553), (558, 557, 566, 554), (554, 566, 569, 555), (553, 568, 570, 551), (22, 339, 338, 51), (338, 337, 51), (337, 340, 24, 51), (573, 330, 44, 572), (44, 28, 572), (28, 317, 573, 572), (604, 591, 636, 637), (597, 603, 621, 634), (17, 578, 628, 627), (587, 585, 619, 631), (602, 601, 629, 612), (600, 601, 602, 599, 588, 589, 591, 604), (591, 589, 592, 593, 594, 606), (597, 596, 605, 593, 592, 590, 595, 603), (590, 588, 599, 598, 607, 595), (589, 588, 590, 592), (585, 586, 620, 619), (601, 600, 623, 629), (595, 607, 639, 618), (581, 579, 630, 617), (586, 575, 622, 620), (598, 599, 615, 635), (582, 580, 616, 610), (606, 594, 633, 638), (580, 581, 617, 616), (607, 598, 635, 639), (577, 583, 613, 626), (625, 631, 639, 635), (609, 610, 611, 608), (613, 614, 612), (619, 620, 621), (624, 626, 629, 623), (626, 613, 612, 629), (614, 625, 635, 615), (610, 616, 611), (620, 622, 634, 621), (630, 627, 636, 638), (617, 630, 638, 633), (627, 637, 636), (622, 609, 608, 634), (628, 624, 623, 637), (616, 617, 633, 632), (631, 619, 618, 639), (310, 584, 625, 614), (599, 602, 612, 615), (605, 596, 608, 611), (575, 574, 609, 622), (574, 582, 610, 609), (591, 606, 638, 636), (594, 593, 632, 633), (579, 17, 627, 630), (600, 604, 637, 623), (583, 310, 614, 613), (584, 587, 631, 625), (593, 605, 611, 632), (578, 576, 624, 628), (576, 577, 626, 624), (603, 595, 618, 621), (596, 597, 634, 608), (310, 583, 308), (310, 314, 584), (621, 618, 619), (611, 616, 632), (637, 627, 628), (612, 614, 615), (580, 19, 38, 581), (585, 312, 320, 586), (309, 545, 640)])
me_cube.polygons.foreach_set('material_index', [0, 0, 0, 0, 0, 0, 0, 0, 0, 0, 0, 0, 0, 0, 0, 0, 0, 0, 0, 0, 0, 0, 0, 0, 0, 0, 0, 0, 0, 0, 0, 0, 0, 0, 0, 0, 0, 0, 0, 0, 0, 0, 0, 0, 0, 0, 0, 0, 0, 0, 0, 0, 0, 1, 1, 1, 1, 1, 1, 0, 0, 0, 0, 0, 0, 0, 1, 1, 1, 0, 0, 0, 0, 0, 0, 0, 0, 0, 0, 0, 0, 0, 0, 0, 0, 0, 0, 0, 0, 0, 0, 0, 0, 0, 0, 0, 0, 0, 0, 0, 0, 0, 0, 0, 0, 0, 0, 0, 0, 0, 0, 0, 0, 0, 0, 0, 0, 0, 0, 0, 0, 0, 0, 0, 0, 0, 0, 0, 0, 0, 0, 0, 0, 0, 0, 0, 0, 0, 0, 0, 0, 0, 0, 0, 0, 0, 0, 0, 0, 0, 0, 0, 0, 0, 0, 0, 0, 0, 0, 0, 0, 0, 0, 0, 0, 0, 0, 0, 0, 0, 0, 0, 0, 0, 0, 0, 0, 0, 0, 0, 0, 0, 0, 0, 0, 0, 0, 0, 0, 0, 0, 0, 0, 0, 0, 0, 0, 0, 0, 0, 0, 0, 0, 0, 0, 0, 0, 0, 0, 0, 0, 0, 0, 0, 0, 0, 0, 0, 0, 0, 0, 0, 0, 0, 0, 0, 0, 0, 0, 0, 0, 0, 0, 0, 0, 0, 0, 0, 0, 0, 0, 0, 0, 0, 0, 0, 0, 0, 0, 0, 0, 0, 0, 0, 0, 0, 0, 0, 0, 0, 0, 0, 0, 0, 0, 0, 0, 0, 0, 0, 0, 0, 0, 0, 0, 0, 0, 0, 0, 0, 0, 0, 0, 0, 0, 0, 0, 0, 0, 0, 0, 0, 0, 0, 0, 0, 0, 0, 0, 0, 0, 0, 0, 0, 0, 0, 0, 0, 0, 0, 0, 0, 0, 0, 0, 0, 0, 0, 0, 0, 0, 0, 0, 0, 0, 0, 0, 0, 0, 0, 0, 0, 0, 0, 0, 0, 0, 0, 0, 0, 0, 0, 0, 0, 0, 0, 0, 0, 0, 0, 0, 0, 0, 0, 0, 0, 0, 0, 0, 0, 0, 0, 0, 0, 0, 0, 0, 0, 0, 0, 0, 0, 0, 0, 0, 0, 0, 0, 0, 0, 0, 0, 0, 0, 0, 0, 0, 0, 0, 0, 0, 0, 0, 0, 0, 0, 0, 0, 0, 0, 0, 0, 0, 0, 0, 0, 0, 0, 0, 0, 0, 0, 0, 0, 0, 0, 0, 0, 0, 0, 0, 0, 0, 0, 0, 0, 0, 0, 0, 0, 0, 0, 0, 0, 0, 0, 0, 0, 0, 0, 0, 0, 0, 0, 0, 0, 0, 0, 0, 0, 0, 0, 0, 0, 0, 0, 0, 0, 0, 0, 0, 0, 0, 0, 0, 0, 0, 0, 0, 0, 0, 0, 0, 0, 0, 0, 0, 0, 0, 0, 0, 0, 0, 0, 0, 0, 0, 0, 0, 0, 0, 0, 0, 0, 0, 0, 0, 0, 0, 0, 0, 0, 0, 0, 0, 0, 0, 0, 0, 0, 0, 0, 0, 0, 0, 0, 0, 0, 0, 0, 0, 0, 0, 0, 0, 0, 0, 0, 0, 0, 0, 0, 0, 0, 0, 0, 0, 0, 0, 0, 0, 0, 0, 0, 0, 0, 0, 0, 0, 0, 0, 0, 0, 0, 0, 0, 0, 0, 0, 0, 0, 0, 0, 0, 0, 0, 0, 0, 0, 0, 0, 0, 0, 0, 0, 0, 0, 0, 0, 0, 0, 0, 0, 0, 0, 0, 0, 0, 0, 0, 0, 0, 0, 0, 0, 0, 0, 0, 0, 0, 0, 0, 0, 0, 0, 0, 0, 0, 0, 0, 0, 0, 0, 0, 0, 0, 0, 0, 0, 0, 0, 0, 0, 0, 0, 0, 0, 0, 0, 0, 0, 0, 0, 0, 0, 0, 0, 0, 0, 0, 0, 0, 0, 0, 0, 0, 0, 0, 0, 0, 0])
_uv = me_cube.uv_layers.new(name='UVMap')
_uv.uv.foreach_set('vector', [0.463, 0.7343, 0.4618, 0.7668, 0.4388, 0.7671, 0.4401, 0.7323, 0.03999, 0.7607, 0.07279, 0.7558, 0.07543, 0.7847, 0.04534, 0.7871, 0.7838, 0.97, 0.7455, 0.969, 0.7841, 0.9582, 0.3925, 0.5943, 0.424, 0.6093, 0.4246, 0.6318, 0.3928, 0.6467, 0.3509, 0.6081, 0.3925, 0.5943, 0.3928, 0.6467, 0.3503, 0.6339, 0.1101, 0.7542, 0.141, 0.76, 0.1444, 0.784, 0.1157, 0.7832, 0.4098, 0.7537, 0.4334, 0.7441, 0.4338, 0.7803, 0.4109, 0.7704, 0.332, 0.7413, 0.3775, 0.7372, 0.3765, 0.7864, 0.3326, 0.7832, 0.5659, 0.7688, 0.5665, 0.7366, 0.614, 0.7332, 0.6143, 0.7722, 0.4822, 0.7354, 0.5665, 0.7366, 0.5659, 0.7688, 0.4814, 0.767, 0.6965, 0.5485, 0.6649, 0.6867, 0.6744, 0.5547, 0.6442, 0.7993, 0.6649, 0.6867, 0.6954, 0.6934, 0.6677, 0.8043, 0.3503, 0.6339, 0.275, 0.6335, 0.2748, 0.6093, 0.3509, 0.6081, 0.4125, 0.7143, 0.4374, 0.7196, 0.4334, 0.7441, 0.4098, 0.7537, 0.2931, 0.749, 0.332, 0.7413, 0.3326, 0.7832, 0.2935, 0.7763, 0.4574, 0.5995, 0.4914, 0.6066, 0.4922, 0.6342, 0.4581, 0.6411, 0.5094, 0.637, 0.4922, 0.6342, 0.4914, 0.6066, 0.5094, 0.6037, 0.4834, 0.6694, 0.4922, 0.6342, 0.5094, 0.637, 0.4946, 0.6699, 0.26, 0.07757, 0.2609, 0.04709, 0.2697, 0.0781, 0.3366, 0.7294, 0.332, 0.7413, 0.2931, 0.749, 0.2748, 0.7361, 0.3503, 0.6339, 0.3382, 0.6573, 0.2838, 0.6517, 0.275, 0.6335, 0.6442, 0.7993, 0.6252, 0.806, 0.6177, 0.6727, 0.6649, 0.6867, 0.6744, 0.5547, 0.6649, 0.6867, 0.6177, 0.6727, 0.6459, 0.6105, 0.1066, 0.727, 0.1117, 0.635, 0.1444, 0.6346, 0.1359, 0.7397, 0.1444, 0.6346, 0.1117, 0.635, 0.1212, 0.6081, 0.144, 0.6102, 0.2397, 0.1888, 0.26, 0.07757, 0.2697, 0.0781, 0.25, 0.1894, 0.4822, 0.7354, 0.4864, 0.6994, 0.59, 0.6972, 0.5665, 0.7366, 0.614, 0.7332, 0.5665, 0.7366, 0.59, 0.6972, 0.6158, 0.6956, 0.26, 0.07757, 0.2397, 0.1888, 0.2201, 0.1282, 0.2321, 0.0734, 0.7697, 0.4926, 0.7696, 0.5472, 0.7405, 0.5317, 0.2123, 0.1914, 0.1669, 0.1921, 0.1594, 0.1262, 0.189, 0.1277, 0.1016, 0.2593, 0.1198, 0.1943, 0.1669, 0.1921, 0.155, 0.2276, 0.155, 0.2276, 0.1669, 0.1921, 0.2123, 0.1914, 0.2137, 0.2516, 0.2123, 0.1914, 0.2397, 0.1888, 0.2642, 0.3072, 0.2323, 0.3108, 0.2137, 0.2516, 0.0006837, 0.7093, 0.03851, 0.6938, 0.05423, 0.7243, 0.06664, 0.6924, 0.07573, 0.7276, 0.05423, 0.7243, 0.03851, 0.6938, 0.06664, 0.6924, 0.08018, 0.6286, 0.1117, 0.635, 0.1066, 0.727, 0.07573, 0.7276, 0.332, 0.7413, 0.3366, 0.7294, 0.3817, 0.6956, 0.3775, 0.7372, 0.2344, 0.01242, 0.2609, 0.04709, 0.2312, 0.03642, 0.2015, 0.03216, 0.2609, 0.04709, 0.26, 0.07757, 0.2321, 0.0734, 0.2312, 0.03642, 0.1669, 0.1921, 0.1198, 0.1943, 0.1231, 0.1419, 0.1594, 0.1262, 0.4296, 0.6895, 0.4246, 0.6318, 0.4581, 0.6411, 0.4761, 0.6942, 0.3914, 0.6916, 0.3928, 0.6467, 0.4246, 0.6318, 0.4296, 0.6895, 0.3382, 0.6573, 0.3503, 0.6339, 0.3928, 0.6467, 0.3914, 0.6916, 0.4761, 0.6942, 0.4581, 0.6411, 0.4922, 0.6342, 0.4834, 0.6694, 0.7953, 0.5688, 0.7916, 0.5485, 0.8324, 0.5486, 0.8297, 0.5677, 0.749, 0.647, 0.7728, 0.649, 0.7833, 0.6632, 0.7674, 0.6779, 0.6756, 0.9252, 0.6868, 0.954, 0.6845, 0.9597, 0.664, 0.9505, 0.664, 0.9505, 0.6845, 0.9597, 0.6676, 0.9787, 0.7674, 0.6779, 0.7833, 0.6632, 0.7979, 0.6724, 0.7956, 0.6926, 0.8345, 0.6711, 0.7979, 0.6724, 0.8008, 0.6539, 0.8297, 0.6536, 0.1101, 0.7542, 0.1157, 0.7832, 0.07543, 0.7847, 0.07279, 0.7558, 0.7618, 0.5675, 0.7916, 0.5485, 0.7953, 0.5688, 0.7791, 0.5788, 0.6122, 0.2493, 0.6414, 0.2493, 0.6414, 0.2838, 0.6122, 0.2839, 0.6665, 0.2838, 0.6665, 0.2493, 0.6927, 0.2493, 0.6927, 0.2838, 0.6927, 0.2838, 0.6581, 0.296, 0.6665, 0.2838, 0.6514, 0.2961, 0.6122, 0.2839, 0.6414, 0.2838, 0.6122, 0.2493, 0.6514, 0.237, 0.6414, 0.2493, 0.6546, 0.2406, 0.6665, 0.2493, 0.6414, 0.2493, 0.7983, 0.5864, 0.7953, 0.5688, 0.8297, 0.5677, 0.8275, 0.5848, 0.8385, 0.69, 0.7956, 0.6926, 0.7979, 0.6724, 0.8345, 0.6711, 0.7699, 0.5944, 0.7728, 0.649, 0.749, 0.647, 0.7455, 0.5996, 0.7791, 0.5788, 0.7699, 0.5944, 0.7455, 0.5996, 0.7618, 0.5675, 0.7791, 0.5788, 0.7953, 0.5688, 0.7983, 0.5864, 0.7979, 0.6724, 0.7833, 0.6632, 0.8008, 0.6539, 0.463, 0.7343, 0.4661, 0.703, 0.4864, 0.6994, 0.4822, 0.7354, 0.6414, 0.2838, 0.6414, 0.2493, 0.6665, 0.2493, 0.6665, 0.2838, 0.6665, 0.2838, 0.6546, 0.2925, 0.6414, 0.2838, 0.6665, 0.2493, 0.6581, 0.2371, 0.6927, 0.2493, 0.7089, 0.9363, 0.6868, 0.954, 0.6756, 0.9252, 0.1066, 0.727, 0.1101, 0.7542, 0.07279, 0.7558, 0.07573, 0.7276, 0.7089, 0.9615, 0.6845, 0.9597, 0.6868, 0.954, 0.7089, 0.9363, 0.3817, 0.6956, 0.4125, 0.7143, 0.4098, 0.7537, 0.3775, 0.7372, 0.3775, 0.7372, 0.4098, 0.7537, 0.4109, 0.7704, 0.3765, 0.7864, 0.1066, 0.727, 0.1359, 0.7397, 0.141, 0.76, 0.1101, 0.7542, 0.05423, 0.7243, 0.07573, 0.7276, 0.07279, 0.7558, 0.03999, 0.7607, 0.4822, 0.7354, 0.4814, 0.767, 0.4618, 0.7668, 0.463, 0.7343, 0.2748, 0.4492, 0.3099, 0.4343, 0.3348, 0.4808, 0.3127, 0.5118, 0.318, 0.3852, 0.3099, 0.4343, 0.2748, 0.4492, 0.2877, 0.4193, 0.2866, 0.3762, 0.3318, 0.3294, 0.3489, 0.3526, 0.318, 0.3852, 0.2866, 0.3762, 0.3873, 0.3371, 0.3489, 0.3526, 0.3318, 0.3294, 0.3887, 0.3122, 0.4303, 0.3439, 0.3873, 0.3371, 0.3887, 0.3122, 0.4449, 0.3191, 0.3746, 0.5445, 0.384, 0.5026, 0.439, 0.4881, 0.4449, 0.5256, 0.3127, 0.5118, 0.3348, 0.4808, 0.384, 0.5026, 0.3746, 0.5445, 0.8653, 0.4492, 0.8034, 0.4487, 0.7979, 0.4211, 0.852, 0.427, 0.3138, 0.4337, 0.3376, 0.4778, 0.3348, 0.4808, 0.3099, 0.4343, 0.4284, 0.3466, 0.3876, 0.3401, 0.3873, 0.3371, 0.4303, 0.3439, 0.3376, 0.4778, 0.3844, 0.4984, 0.384, 0.5026, 0.3348, 0.4808, 0.3213, 0.3869, 0.3138, 0.4337, 0.3099, 0.4343, 0.318, 0.3852, 0.3876, 0.3401, 0.3507, 0.3553, 0.3489, 0.3526, 0.3873, 0.3371, 0.3507, 0.3553, 0.3213, 0.3869, 0.318, 0.3852, 0.3489, 0.3526, 0.3844, 0.4984, 0.4359, 0.4845, 0.439, 0.4881, 0.384, 0.5026, 0.1395, 0.4938, 0.1609, 0.4503, 0.197, 0.4567, 0.192, 0.4917, 0.7746, 0.4332, 0.7711, 0.3719, 0.7933, 0.3715, 0.7979, 0.4211, 0.9069, 0.4094, 0.8653, 0.4492, 0.852, 0.427, 0.8854, 0.3982, 0.7711, 0.3719, 0.8007, 0.321, 0.8143, 0.342, 0.7933, 0.3715, 0.8007, 0.321, 0.8605, 0.3122, 0.8489, 0.3324, 0.8143, 0.342, 0.9069, 0.3501, 0.9069, 0.4094, 0.8854, 0.3982, 0.8824, 0.3543, 0.8605, 0.3122, 0.9069, 0.3501, 0.8824, 0.3543, 0.8489, 0.3324, 0.2078, 0.4136, 0.2198, 0.3713, 0.2536, 0.3873, 0.2425, 0.418, 0.2027, 0.362, 0.2016, 0.3122, 0.2289, 0.3291, 0.2198, 0.3713, 0.2002, 0.6068, 0.1607, 0.5817, 0.2079, 0.5629, 0.2259, 0.5912, 0.1884, 0.4105, 0.2027, 0.362, 0.2198, 0.3713, 0.2078, 0.4136, 0.1607, 0.5817, 0.1378, 0.5407, 0.1995, 0.5255, 0.2079, 0.5629, 0.1378, 0.5407, 0.1395, 0.4938, 0.192, 0.4917, 0.1995, 0.5255, 0.1609, 0.4503, 0.1884, 0.4105, 0.2078, 0.4136, 0.197, 0.4567, 0.946, 0.8078, 0.9446, 0.836, 0.8872, 0.8347, 0.8851, 0.8065, 0.2079, 0.5629, 0.1995, 0.5255, 0.2618, 0.5091, 0.2687, 0.5397, 0.1995, 0.5255, 0.192, 0.4917, 0.2516, 0.4794, 0.2618, 0.5091, 0.197, 0.4567, 0.2078, 0.4136, 0.2425, 0.418, 0.2428, 0.4494, 0.192, 0.4917, 0.197, 0.4567, 0.2428, 0.4494, 0.2516, 0.4794, 0.2198, 0.3713, 0.2289, 0.3291, 0.2735, 0.3613, 0.2536, 0.3873, 0.2259, 0.5912, 0.2079, 0.5629, 0.2687, 0.5397, 0.2735, 0.5704, 0.6649, 0.6867, 0.6965, 0.5485, 0.7235, 0.5544, 0.6954, 0.6934, 0.1543, 0.7129, 0.1608, 0.7404, 0.153, 0.7455, 0.1458, 0.715, 0.2056, 0.6167, 0.1842, 0.6351, 0.1789, 0.6286, 0.2027, 0.6081, 0.1608, 0.7404, 0.1792, 0.7619, 0.1734, 0.7693, 0.153, 0.7455, 0.1583, 0.685, 0.1543, 0.7129, 0.1458, 0.715, 0.1501, 0.684, 0.1842, 0.6351, 0.1688, 0.6588, 0.1618, 0.6548, 0.1789, 0.6286, 0.1688, 0.6588, 0.1583, 0.685, 0.1501, 0.684, 0.1618, 0.6548, 0.1792, 0.7619, 0.2056, 0.772, 0.2027, 0.7805, 0.1734, 0.7693, 0.3133, 0.8553, 0.3165, 0.8685, 0.3028, 0.8761, 0.2984, 0.8535, 0.9468, 0.7795, 0.946, 0.8078, 0.8851, 0.8065, 0.8829, 0.7784, 0.9429, 0.8642, 0.9418, 0.8924, 0.884, 0.891, 0.8869, 0.8629, 0.9466, 0.6948, 0.9465, 0.723, 0.885, 0.722, 0.8888, 0.694, 0.9446, 0.836, 0.9429, 0.8642, 0.8869, 0.8629, 0.8872, 0.8347, 0.9465, 0.723, 0.9468, 0.7513, 0.8826, 0.7501, 0.885, 0.722, 0.9468, 0.7513, 0.9468, 0.7795, 0.8829, 0.7784, 0.8826, 0.7501, 0.2176, 0.8899, 0.2277, 0.913, 0.2212, 0.9172, 0.2098, 0.8914, 0.2686, 0.8156, 0.245, 0.8242, 0.2407, 0.8176, 0.2672, 0.8079, 0.2277, 0.913, 0.2456, 0.9307, 0.2413, 0.9371, 0.2212, 0.9172, 0.2171, 0.8648, 0.2176, 0.8899, 0.2098, 0.8914, 0.2093, 0.8631, 0.245, 0.8242, 0.2267, 0.8415, 0.2201, 0.8371, 0.2407, 0.8176, 0.2267, 0.8415, 0.2171, 0.8648, 0.2093, 0.8631, 0.2201, 0.8371, 0.2456, 0.9307, 0.2686, 0.9407, 0.2672, 0.9484, 0.2413, 0.9371, 0.3534, 0.84, 0.3641, 0.8525, 0.3641, 0.8684, 0.341, 0.8815, 0.3273, 0.8797, 0.3165, 0.8685, 0.3133, 0.8553, 0.3225, 0.8301, 0.3411, 0.8293, 0.8617, 0.4671, 0.8618, 0.4508, 0.8788, 0.4505, 0.8783, 0.4668, 0.4312, 0.8293, 0.4311, 0.8458, 0.4139, 0.846, 0.4142, 0.8295, 0.862, 0.4857, 0.8617, 0.4671, 0.8783, 0.4668, 0.8786, 0.4854, 0.4311, 0.8458, 0.4309, 0.8617, 0.4137, 0.8619, 0.4139, 0.846, 0.7994, 0.8789, 0.8131, 0.8795, 0.8178, 0.8938, 0.7947, 0.8939, 0.7819, 0.8578, 0.7863, 0.8705, 0.774, 0.8802, 0.7676, 0.8576, 0.5789, 0.8928, 0.5426, 0.8877, 0.5438, 0.8626, 0.5811, 0.8524, 0.5792, 0.8791, 0.5812, 0.9485, 0.5429, 0.938, 0.5425, 0.9129, 0.5791, 0.9084, 0.5796, 0.9218, 0.5445, 0.9631, 0.5429, 0.938, 0.5812, 0.9485, 0.5822, 0.9643, 0.5438, 0.8626, 0.5454, 0.8375, 0.5822, 0.8338, 0.5811, 0.8524, 0.5476, 0.9881, 0.5445, 0.9631, 0.5822, 0.9643, 0.5847, 0.9806, 0.5454, 0.8375, 0.5473, 0.8124, 0.5847, 0.8177, 0.5822, 0.8338, 0.5425, 0.9129, 0.5426, 0.8877, 0.5789, 0.8928, 0.5791, 0.9084, 0.3273, 0.8797, 0.341, 0.8815, 0.3441, 0.8955, 0.3203, 0.8937, 0.7863, 0.8705, 0.7994, 0.8789, 0.7947, 0.8939, 0.774, 0.8802, 0.341, 0.8815, 0.3641, 0.8684, 0.3629, 0.8891, 0.3441, 0.8955, 0.3225, 0.8301, 0.3133, 0.8553, 0.2984, 0.8535, 0.3029, 0.8341, 0.7903, 0.8324, 0.7819, 0.8578, 0.7676, 0.8576, 0.7702, 0.8376, 0.8131, 0.8795, 0.836, 0.8655, 0.836, 0.8856, 0.8178, 0.8938, 0.862, 0.4857, 0.8786, 0.4854, 0.8788, 0.5054, 0.8622, 0.5057, 0.4137, 0.8619, 0.4309, 0.8617, 0.4312, 0.8824, 0.414, 0.8826, 0.3165, 0.8685, 0.3273, 0.8797, 0.3203, 0.8937, 0.3028, 0.8761, 0.7257, 0.3026, 0.6949, 0.3011, 0.6949, 0.2877, 0.7257, 0.2857, 0.3203, 0.8937, 0.2961, 0.9128, 0.2841, 0.9003, 0.3028, 0.8761, 0.2398, 0.9663, 0.2093, 0.9645, 0.2093, 0.9513, 0.2398, 0.9497, 0.7947, 0.8939, 0.7746, 0.9169, 0.76, 0.9077, 0.774, 0.8802, 0.2398, 0.9497, 0.2664, 0.9515, 0.2664, 0.9647, 0.2398, 0.9663, 0.3028, 0.8761, 0.2769, 0.8823, 0.2748, 0.8654, 0.2984, 0.8535, 0.9596, 0.9444, 0.9332, 0.9425, 0.9333, 0.9293, 0.9596, 0.9278, 0.8178, 0.8938, 0.8107, 0.9192, 0.7936, 0.9204, 0.7947, 0.8939, 0.3441, 0.8955, 0.3326, 0.9203, 0.3153, 0.9201, 0.3203, 0.8937, 0.7257, 0.2857, 0.7525, 0.2876, 0.7525, 0.301, 0.7257, 0.3026, 0.774, 0.8802, 0.749, 0.8902, 0.7455, 0.8736, 0.7676, 0.8576, 0.9489, 0.1962, 0.9762, 0.1974, 0.9762, 0.211, 0.9489, 0.2132, 0.4312, 0.8824, 0.43, 0.9042, 0.4163, 0.9043, 0.414, 0.8826, 0.3629, 0.8891, 0.3594, 0.9106, 0.3454, 0.9164, 0.3441, 0.8955, 0.9489, 0.2132, 0.928, 0.2112, 0.9279, 0.1977, 0.9489, 0.1962, 0.7676, 0.8576, 0.7468, 0.8603, 0.7498, 0.8452, 0.7702, 0.8376, 0.2984, 0.8535, 0.2768, 0.8534, 0.281, 0.8385, 0.3029, 0.8341, 0.8788, 0.5054, 0.8775, 0.5277, 0.8643, 0.5279, 0.8622, 0.5057, 0.836, 0.8856, 0.836, 0.9078, 0.8221, 0.9149, 0.8178, 0.8938, 0.9596, 0.9278, 0.9811, 0.9296, 0.9811, 0.9428, 0.9596, 0.9444, 0.818, 0.1932, 0.8225, 0.1935, 0.8288, 0.1944, 0.8115, 0.1944, 0.8178, 0.1821, 0.818, 0.1932, 0.8115, 0.1944, 0.8115, 0.1812, 0.8223, 0.1822, 0.8178, 0.1821, 0.8115, 0.1812, 0.8288, 0.181, 0.8225, 0.1935, 0.8223, 0.1822, 0.8288, 0.181, 0.8288, 0.1944, 0.824, 0.2745, 0.8241, 0.2701, 0.8251, 0.2647, 0.8251, 0.2801, 0.8126, 0.2745, 0.824, 0.2745, 0.8251, 0.2801, 0.8116, 0.2797, 0.8126, 0.2702, 0.8126, 0.2745, 0.8116, 0.2797, 0.8115, 0.2645, 0.8241, 0.2701, 0.8126, 0.2702, 0.8115, 0.2645, 0.8251, 0.2647, 0.8236, 0.2401, 0.8237, 0.2352, 0.8247, 0.2291, 0.8247, 0.2462, 0.8125, 0.2402, 0.8236, 0.2401, 0.8247, 0.2462, 0.8115, 0.2462, 0.8126, 0.2354, 0.8125, 0.2402, 0.8115, 0.2462, 0.8115, 0.2292, 0.8237, 0.2352, 0.8126, 0.2354, 0.8115, 0.2292, 0.8247, 0.2291, 0.7303, 0.9013, 0.7193, 0.9014, 0.7182, 0.8961, 0.7314, 0.896, 0.7303, 0.9062, 0.7303, 0.9013, 0.7314, 0.896, 0.7314, 0.9115, 0.7192, 0.9063, 0.7303, 0.9062, 0.7314, 0.9115, 0.7182, 0.9116, 0.7193, 0.9014, 0.7192, 0.9063, 0.7182, 0.9116, 0.7182, 0.8961, 0.61, 0.6585, 0.5987, 0.6586, 0.5975, 0.6518, 0.611, 0.6522, 0.6098, 0.6625, 0.61, 0.6585, 0.611, 0.6522, 0.611, 0.6692, 0.5986, 0.6626, 0.6098, 0.6625, 0.611, 0.6692, 0.5976, 0.6691, 0.5987, 0.6586, 0.5986, 0.6626, 0.5976, 0.6691, 0.5975, 0.6518, 0.1922, 0.9025, 0.1885, 0.9023, 0.1891, 0.894, 0.1928, 0.8941, 0.1874, 0.9126, 0.1885, 0.9023, 0.1922, 0.9025, 0.1915, 0.9128, 0.1803, 0.9073, 0.1819, 0.8949, 0.1854, 0.9024, 0.1874, 0.9126, 0.1997, 0.9092, 0.2005, 0.8966, 0.2042, 0.897, 0.2038, 0.9095, 0.1915, 0.9128, 0.1955, 0.9033, 0.2005, 0.8966, 0.1997, 0.9092, 0.7274, 0.9588, 0.7313, 0.9601, 0.7313, 0.9676, 0.7274, 0.9663, 0.7311, 0.9526, 0.7313, 0.9601, 0.7274, 0.9588, 0.727, 0.9514, 0.7394, 0.956, 0.7404, 0.9642, 0.7352, 0.9589, 0.7311, 0.9526, 0.7193, 0.9563, 0.7201, 0.9645, 0.7167, 0.9666, 0.7157, 0.9585, 0.727, 0.9514, 0.7241, 0.9582, 0.7201, 0.9645, 0.7193, 0.9563, 0.5614, 0.6646, 0.5625, 0.6689, 0.5552, 0.6691, 0.5541, 0.6649, 0.5709, 0.6696, 0.5625, 0.6689, 0.5614, 0.6646, 0.5699, 0.6651, 0.5665, 0.6769, 0.5566, 0.6756, 0.5627, 0.6716, 0.5709, 0.6696, 0.5669, 0.657, 0.5567, 0.6567, 0.5584, 0.6527, 0.5684, 0.6526, 0.5699, 0.6651, 0.5621, 0.6616, 0.5567, 0.6567, 0.5669, 0.657, 0.9213, 0.4651, 0.9278, 0.4642, 0.9292, 0.4687, 0.9227, 0.4696, 0.9344, 0.4639, 0.9287, 0.4605, 0.9247, 0.4553, 0.9322, 0.4558, 0.9358, 0.4686, 0.9292, 0.4687, 0.9278, 0.4642, 0.9344, 0.4639, 0.9322, 0.4762, 0.9248, 0.4754, 0.9297, 0.471, 0.9358, 0.4686, 0.9322, 0.4558, 0.9247, 0.4553, 0.9266, 0.4509, 0.9339, 0.4512, 0.6037, 0.9335, 0.6036, 0.9256, 0.6069, 0.9266, 0.6071, 0.9345, 0.6029, 0.9165, 0.601, 0.9254, 0.5974, 0.9323, 0.5955, 0.9217, 0.6065, 0.9174, 0.6069, 0.9266, 0.6036, 0.9256, 0.6029, 0.9165, 0.6147, 0.9209, 0.6155, 0.9318, 0.6104, 0.9258, 0.6065, 0.9174, 0.5955, 0.9217, 0.5974, 0.9323, 0.5944, 0.9342, 0.5922, 0.9236, 0.1885, 0.941, 0.1915, 0.9128, 0.1997, 0.9092, 0.1997, 0.9405, 0.1997, 0.9405, 0.1997, 0.9092, 0.2038, 0.9095, 0.2042, 0.9407, 0.1734, 0.9377, 0.1803, 0.9073, 0.1874, 0.9126, 0.184, 0.9407, 0.184, 0.9407, 0.1874, 0.9126, 0.1915, 0.9128, 0.1885, 0.941, 0.5895, 0.8941, 0.5955, 0.9217, 0.5922, 0.9236, 0.5861, 0.8961, 0.6155, 0.8929, 0.6147, 0.9209, 0.6065, 0.9174, 0.6043, 0.8919, 0.6043, 0.8919, 0.6065, 0.9174, 0.6029, 0.9165, 0.6004, 0.891, 0.6004, 0.891, 0.6029, 0.9165, 0.5955, 0.9217, 0.5895, 0.8941, 0.725, 0.9252, 0.727, 0.9514, 0.7193, 0.9563, 0.7139, 0.9284, 0.7139, 0.9284, 0.7193, 0.9563, 0.7157, 0.9585, 0.7103, 0.9305, 0.7404, 0.9277, 0.7394, 0.956, 0.7311, 0.9526, 0.7292, 0.9263, 0.7292, 0.9263, 0.7311, 0.9526, 0.727, 0.9514, 0.725, 0.9252, 0.5954, 0.6675, 0.5699, 0.6651, 0.5669, 0.657, 0.5949, 0.6565, 0.5949, 0.6565, 0.5669, 0.657, 0.5684, 0.6526, 0.5961, 0.6518, 0.5935, 0.683, 0.5665, 0.6769, 0.5709, 0.6696, 0.5961, 0.6723, 0.5961, 0.6723, 0.5709, 0.6696, 0.5699, 0.6651, 0.5954, 0.6675, 0.9594, 0.4552, 0.9322, 0.4558, 0.9339, 0.4512, 0.961, 0.4505, 0.9586, 0.4818, 0.9322, 0.4762, 0.9358, 0.4686, 0.961, 0.471, 0.961, 0.471, 0.9358, 0.4686, 0.9344, 0.4639, 0.9598, 0.4662, 0.9598, 0.4662, 0.9344, 0.4639, 0.9322, 0.4558, 0.9594, 0.4552, 0.8489, 0.3324, 0.8824, 0.3543, 0.8508, 0.3729, 0.8414, 0.3644, 0.531, 0.556, 0.5765, 0.5459, 0.5681, 0.5837, 0.5572, 0.5871, 0.7933, 0.3715, 0.8143, 0.342, 0.8305, 0.3652, 0.8261, 0.375, 0.531, 0.64, 0.5107, 0.5979, 0.5518, 0.5987, 0.5561, 0.6099, 0.852, 0.427, 0.7979, 0.4211, 0.8321, 0.3868, 0.8439, 0.3905, 0.8143, 0.342, 0.8489, 0.3324, 0.8414, 0.3644, 0.8305, 0.3652, 0.5107, 0.5979, 0.531, 0.556, 0.5572, 0.5871, 0.5518, 0.5987, 0.8508, 0.3729, 0.8524, 0.3846, 0.8519, 0.3844, 0.8504, 0.3735, 0.8305, 0.3652, 0.8414, 0.3644, 0.8415, 0.3654, 0.8312, 0.3661, 0.8261, 0.375, 0.8305, 0.3652, 0.8312, 0.3661, 0.827, 0.3753, 0.8524, 0.3846, 0.8439, 0.3905, 0.8439, 0.39, 0.8519, 0.3844, 0.8321, 0.3868, 0.8261, 0.375, 0.827, 0.3753, 0.8328, 0.3865, 0.8439, 0.3905, 0.8321, 0.3868, 0.8328, 0.3865, 0.8439, 0.39, 0.8414, 0.3644, 0.8508, 0.3729, 0.8504, 0.3735, 0.8415, 0.3654, 0.5765, 0.5459, 0.613, 0.575, 0.5764, 0.591, 0.5681, 0.5837, 0.8854, 0.3982, 0.852, 0.427, 0.8439, 0.3905, 0.8524, 0.3846, 0.5765, 0.6505, 0.531, 0.64, 0.5561, 0.6099, 0.5668, 0.6122, 0.8824, 0.3543, 0.8854, 0.3982, 0.8524, 0.3846, 0.8508, 0.3729, 0.613, 0.575, 0.613, 0.6215, 0.5758, 0.6037, 0.5764, 0.591, 0.7979, 0.4211, 0.7933, 0.3715, 0.8261, 0.375, 0.8321, 0.3868, 0.613, 0.6215, 0.5765, 0.6505, 0.5668, 0.6122, 0.5758, 0.6037, 0.1649, 0.0649, 0.1594, 0.1262, 0.08351, 0.08942, 0.08821, 0.05514, 0.1594, 0.1262, 0.1649, 0.0649, 0.1949, 0.06864, 0.189, 0.1277, 0.189, 0.1277, 0.1949, 0.06864, 0.2321, 0.0734, 0.2201, 0.1282, 0.7697, 0.4926, 0.7405, 0.5317, 0.6885, 0.4954, 0.7155, 0.4579, 0.1649, 0.0649, 0.1844, 0.03037, 0.2015, 0.03216, 0.1949, 0.06864, 0.1949, 0.06864, 0.2015, 0.03216, 0.2312, 0.03642, 0.2321, 0.0734, 0.2397, 0.1888, 0.2123, 0.1914, 0.189, 0.1277, 0.2201, 0.1282, 0.1844, 0.03037, 0.1649, 0.0649, 0.08821, 0.05514, 0.09326, 0.03459, 0.7493, 0.4459, 0.7697, 0.4926, 0.7155, 0.4579, 0.7202, 0.4334, 0.1997, 0.0006837, 0.2344, 0.01242, 0.2015, 0.03216, 0.1844, 0.03037, 0.7186, 0.3792, 0.7202, 0.4334, 0.6767, 0.4253, 0.6797, 0.3891, 0.7155, 0.4579, 0.6885, 0.4954, 0.6576, 0.4736, 0.6739, 0.444, 0.7202, 0.4334, 0.7155, 0.4579, 0.6739, 0.444, 0.6767, 0.4253, 0.165, 0.009306, 0.1844, 0.03037, 0.09326, 0.03459, 0.09825, 0.01155, 0.7697, 0.3122, 0.7493, 0.4459, 0.7186, 0.3792, 0.1594, 0.1262, 0.1231, 0.1419, 0.07313, 0.1248, 0.08351, 0.08942, 0.7186, 0.3792, 0.7493, 0.4459, 0.7202, 0.4334, 0.09326, 0.03459, 0.08821, 0.05514, 0.05018, 0.04859, 0.05518, 0.02959, 0.165, 0.009306, 0.1997, 0.0006837, 0.1844, 0.03037, 0.07313, 0.1248, 0.1231, 0.1419, 0.1198, 0.1943, 0.1157, 0.944, 0.132, 0.9636, 0.1134, 0.9694, 0.09257, 0.9444, 0.1533, 0.9116, 0.1345, 0.917, 0.1166, 0.91, 0.1496, 0.9002, 0.172, 0.9055, 0.1533, 0.9116, 0.1496, 0.9002, 0.1682, 0.894, 0.1209, 0.928, 0.1157, 0.944, 0.09257, 0.9444, 0.09925, 0.9239, 0.08821, 0.05514, 0.08351, 0.08942, 0.04514, 0.0774, 0.05018, 0.04859, 0.08351, 0.08942, 0.07313, 0.1248, 0.03892, 0.1027, 0.04514, 0.0774, 0.09825, 0.01155, 0.09326, 0.03459, 0.05518, 0.02959, 0.05947, 0.008342, 0.8964, 0.9624, 0.9084, 0.921, 0.9319, 0.9426, 0.9178, 0.9599, 0.9084, 0.921, 0.9186, 0.8938, 0.9319, 0.9083, 0.9319, 0.9426, 0.8826, 0.9329, 0.8949, 0.9023, 0.9186, 0.8938, 0.9084, 0.921, 0.8964, 0.9624, 0.8826, 0.9329, 0.9084, 0.921, 0.149, 0.9701, 0.172, 0.9805, 0.1672, 0.9915, 0.1442, 0.9811, 0.1345, 0.917, 0.1209, 0.928, 0.09925, 0.9239, 0.1166, 0.91, 0.132, 0.9636, 0.149, 0.9701, 0.1442, 0.9811, 0.1134, 0.9694, 0.6767, 0.4253, 0.6739, 0.444, 0.6284, 0.4352, 0.6308, 0.4175, 0.05018, 0.04859, 0.04514, 0.0774, 0.004427, 0.05603, 0.00726, 0.03896, 0.6739, 0.444, 0.6576, 0.4736, 0.6177, 0.4573, 0.6284, 0.4352, 0.04514, 0.0774, 0.03892, 0.1027, 0.0006837, 0.07228, 0.004427, 0.05603, 0.05947, 0.008342, 0.05518, 0.02959, 0.01222, 0.02018, 0.01629, 0.001251, 0.05518, 0.02959, 0.05018, 0.04859, 0.00726, 0.03896, 0.01222, 0.02018, 0.6797, 0.3891, 0.6767, 0.4253, 0.6308, 0.4175, 0.6318, 0.3927, 0.7983, 0.5864, 0.7977, 0.6185, 0.7699, 0.5944, 0.7791, 0.5788, 0.7699, 0.5944, 0.7977, 0.6185, 0.7728, 0.649, 0.7728, 0.649, 0.7977, 0.6185, 0.8008, 0.6539, 0.7833, 0.6632, 0.7342, 0.02705, 0.7396, 0.0006837, 0.7696, 0.00313, 0.767, 0.03199, 0.8044, 0.03358, 0.81, 0.004546, 0.8386, 0.003756, 0.8353, 0.02782, 0.7235, 0.5544, 0.7411, 0.5691, 0.6954, 0.6934, 0.4122, 0.81, 0.4109, 0.7704, 0.4338, 0.7803, 0.4374, 0.8051, 0.5094, 0.6037, 0.4914, 0.6066, 0.4825, 0.5708, 0.4939, 0.5702, 0.4946, 0.6699, 0.4761, 0.6942, 0.4834, 0.6694, 0.3373, 0.7946, 0.2756, 0.7897, 0.2935, 0.7763, 0.3326, 0.7832, 0.6731, 0.102, 0.644, 0.1144, 0.6393, 0.08994, 0.6935, 0.0552, 0.6935, 0.2357, 0.6424, 0.1686, 0.6731, 0.102, 0.7411, 0.5691, 0.7441, 0.6318, 0.7441, 0.7001, 0.6954, 0.6934, 0.8008, 0.06077, 0.8302, 0.04811, 0.8386, 0.1532, 0.806, 0.1528, 0.5204, 0.1221, 0.5101, 0.1227, 0.5346, 0.004301, 0.5401, 0.03297, 0.5401, 0.2334, 0.5304, 0.2339, 0.5101, 0.1227, 0.5204, 0.1221, 0.4814, 0.767, 0.5659, 0.7688, 0.5893, 0.8091, 0.4839, 0.8038, 0.6158, 0.811, 0.5893, 0.8091, 0.5659, 0.7688, 0.6143, 0.7722, 0.5304, 0.2339, 0.5024, 0.2381, 0.4905, 0.1833, 0.5101, 0.1227, 0.6935, 0.0552, 0.6643, 0.01619, 0.6933, 0.0006837, 0.4827, 0.1201, 0.4593, 0.1838, 0.4298, 0.1853, 0.4373, 0.1194, 0.372, 0.0522, 0.4254, 0.08392, 0.4373, 0.1194, 0.3901, 0.1172, 0.4254, 0.08392, 0.4841, 0.05991, 0.4827, 0.1201, 0.4373, 0.1194, 0.4827, 0.1201, 0.4841, 0.05991, 0.5027, 0.0006837, 0.5346, 0.004301, 0.5101, 0.1227, 0.6949, 0.07844, 0.7484, 0.06352, 0.7327, 0.09394, 0.7608, 0.09543, 0.7327, 0.09394, 0.7484, 0.06352, 0.7699, 0.0602, 0.7608, 0.09543, 0.7699, 0.0602, 0.8008, 0.06077, 0.806, 0.1528, 0.7744, 0.1592, 0.3326, 0.7832, 0.3765, 0.7864, 0.381, 0.828, 0.3373, 0.7946, 0.5048, 0.2991, 0.4718, 0.2793, 0.5016, 0.2751, 0.5312, 0.2644, 0.5312, 0.2644, 0.5016, 0.2751, 0.5024, 0.2381, 0.5304, 0.2339, 0.4373, 0.1194, 0.4298, 0.1853, 0.3935, 0.1696, 0.3901, 0.1172, 0.4285, 0.5515, 0.475, 0.5459, 0.4574, 0.5995, 0.424, 0.6093, 0.3904, 0.5499, 0.4285, 0.5515, 0.424, 0.6093, 0.3925, 0.5943, 0.3384, 0.5849, 0.3904, 0.5499, 0.3925, 0.5943, 0.3509, 0.6081, 0.475, 0.5459, 0.4825, 0.5708, 0.4914, 0.6066, 0.4574, 0.5995, 0.8801, 0.6422, 0.8643, 0.6737, 0.8477, 0.6609, 0.8568, 0.646, 0.6293, 0.9787, 0.6177, 0.9535, 0.6382, 0.9443, 0.6405, 0.9499, 0.6177, 0.9535, 0.6213, 0.9252, 0.6382, 0.9443, 0.8643, 0.6737, 0.8385, 0.69, 0.8345, 0.6711, 0.8477, 0.6609, 0.8044, 0.03358, 0.767, 0.03199, 0.7696, 0.00313, 0.81, 0.004546, 0.8619, 0.5647, 0.8458, 0.5766, 0.8297, 0.5677, 0.8324, 0.5486, 0.8557, 0.5914, 0.8801, 0.5949, 0.8801, 0.6422, 0.8568, 0.646, 0.8458, 0.5766, 0.8619, 0.5647, 0.8801, 0.5949, 0.8557, 0.5914, 0.8458, 0.5766, 0.8275, 0.5848, 0.8297, 0.5677, 0.8345, 0.6711, 0.8297, 0.6536, 0.8477, 0.6609, 0.4618, 0.7668, 0.4814, 0.767, 0.4839, 0.8038, 0.4633, 0.7991, 0.6626, 0.9677, 0.6293, 0.9787, 0.6405, 0.9499, 0.8008, 0.06077, 0.7699, 0.0602, 0.767, 0.03199, 0.8044, 0.03358, 0.6626, 0.9425, 0.6626, 0.9677, 0.6405, 0.9499, 0.6382, 0.9443, 0.381, 0.828, 0.3765, 0.7864, 0.4109, 0.7704, 0.4122, 0.81, 0.8008, 0.06077, 0.8044, 0.03358, 0.8353, 0.02782, 0.8302, 0.04811, 0.7484, 0.06352, 0.7342, 0.02705, 0.767, 0.03199, 0.7699, 0.0602, 0.4463, 0.4074, 0.4841, 0.3449, 0.5062, 0.3759, 0.4813, 0.4224, 0.4894, 0.4715, 0.4581, 0.4805, 0.4591, 0.4373, 0.4463, 0.4074, 0.4813, 0.4224, 0.5032, 0.5273, 0.4581, 0.4805, 0.4894, 0.4715, 0.5203, 0.5041, 0.5587, 0.5196, 0.5602, 0.5445, 0.5032, 0.5273, 0.5203, 0.5041, 0.6017, 0.5128, 0.6163, 0.5376, 0.5602, 0.5445, 0.5587, 0.5196, 0.546, 0.3122, 0.6163, 0.3311, 0.6104, 0.3686, 0.5555, 0.3541, 0.4841, 0.3449, 0.546, 0.3122, 0.5555, 0.3541, 0.5062, 0.3759, 0.8397, 0.694, 0.8264, 0.7162, 0.7723, 0.7221, 0.7778, 0.6945, 0.4853, 0.423, 0.4813, 0.4224, 0.5062, 0.3759, 0.509, 0.3788, 0.5998, 0.51, 0.6017, 0.5128, 0.5587, 0.5196, 0.5591, 0.5165, 0.509, 0.3788, 0.5062, 0.3759, 0.5555, 0.3541, 0.5558, 0.3583, 0.4927, 0.4698, 0.4894, 0.4715, 0.4813, 0.4224, 0.4853, 0.423, 0.5591, 0.5165, 0.5587, 0.5196, 0.5203, 0.5041, 0.5221, 0.5013, 0.5221, 0.5013, 0.5203, 0.5041, 0.4894, 0.4715, 0.4927, 0.4698, 0.5558, 0.3583, 0.5555, 0.3541, 0.6104, 0.3686, 0.6073, 0.3722, 0.002378, 0.4252, 0.05491, 0.4273, 0.05997, 0.4622, 0.02385, 0.4687, 0.749, 0.7099, 0.7723, 0.7221, 0.7677, 0.7716, 0.7455, 0.7713, 0.8813, 0.7338, 0.8598, 0.7449, 0.8264, 0.7162, 0.8397, 0.694, 0.7455, 0.7713, 0.7677, 0.7716, 0.7887, 0.8011, 0.7751, 0.8222, 0.7751, 0.8222, 0.7887, 0.8011, 0.8233, 0.8107, 0.8349, 0.831, 0.8813, 0.7931, 0.8568, 0.7889, 0.8598, 0.7449, 0.8813, 0.7338, 0.8349, 0.831, 0.8233, 0.8107, 0.8568, 0.7889, 0.8813, 0.7931, 0.07071, 0.5053, 0.1055, 0.501, 0.1165, 0.5317, 0.08272, 0.5477, 0.06566, 0.5569, 0.08272, 0.5477, 0.09178, 0.5898, 0.06452, 0.6068, 0.06312, 0.3122, 0.08882, 0.3278, 0.07082, 0.3561, 0.02362, 0.3372, 0.0513, 0.5084, 0.07071, 0.5053, 0.08272, 0.5477, 0.06566, 0.5569, 0.02362, 0.3372, 0.07082, 0.3561, 0.06239, 0.3935, 0.0006837, 0.3782, 0.0006837, 0.3782, 0.06239, 0.3935, 0.05491, 0.4273, 0.002378, 0.4252, 0.02385, 0.4687, 0.05997, 0.4622, 0.07071, 0.5053, 0.0513, 0.5084, 0.2727, 0.6928, 0.2118, 0.694, 0.2139, 0.6658, 0.2712, 0.6646, 0.07082, 0.3561, 0.1316, 0.3793, 0.1247, 0.4099, 0.06239, 0.3935, 0.06239, 0.3935, 0.1247, 0.4099, 0.1145, 0.4395, 0.05491, 0.4273, 0.05997, 0.4622, 0.1058, 0.4696, 0.1055, 0.501, 0.07071, 0.5053, 0.05491, 0.4273, 0.1145, 0.4395, 0.1058, 0.4696, 0.05997, 0.4622, 0.08272, 0.5477, 0.1165, 0.5317, 0.1364, 0.5577, 0.09178, 0.5898, 0.08882, 0.3278, 0.1364, 0.3485, 0.1316, 0.3793, 0.07082, 0.3561, 0.506, 0.9446, 0.516, 0.942, 0.516, 0.978, 0.5069, 0.9722, 0.4596, 0.9819, 0.4544, 0.9909, 0.4388, 0.9585, 0.4486, 0.9567, 0.5069, 0.9722, 0.516, 0.978, 0.4882, 0.9993, 0.4857, 0.9894, 0.4849, 0.9273, 0.4888, 0.9183, 0.516, 0.942, 0.506, 0.9446, 0.4486, 0.9567, 0.4388, 0.9585, 0.4528, 0.9246, 0.4595, 0.9327, 0.4595, 0.9327, 0.4528, 0.9246, 0.4888, 0.9183, 0.4849, 0.9273, 0.4857, 0.9894, 0.4882, 0.9993, 0.4544, 0.9909, 0.4596, 0.9819, 0.8096, 0.5156, 0.7947, 0.5174, 0.799, 0.4948, 0.8128, 0.5024, 0.2735, 0.721, 0.2095, 0.7222, 0.2118, 0.694, 0.2727, 0.6928, 0.2696, 0.6364, 0.2136, 0.6376, 0.2106, 0.6095, 0.2685, 0.6081, 0.2733, 0.8057, 0.2154, 0.8065, 0.2117, 0.7785, 0.2732, 0.7775, 0.2712, 0.6646, 0.2139, 0.6658, 0.2136, 0.6376, 0.2696, 0.6364, 0.2732, 0.7775, 0.2117, 0.7785, 0.2093, 0.7504, 0.2735, 0.7493, 0.2735, 0.7493, 0.2093, 0.7504, 0.2095, 0.7222, 0.2735, 0.721, 0.6023, 0.285, 0.6108, 0.2883, 0.5864, 0.3095, 0.5836, 0.3007, 0.5507, 0.2732, 0.5415, 0.2722, 0.5566, 0.2438, 0.5617, 0.2512, 0.5836, 0.3007, 0.5864, 0.3095, 0.5539, 0.303, 0.5603, 0.2954, 0.6029, 0.2606, 0.6108, 0.2563, 0.6108, 0.2883, 0.6023, 0.285, 0.5617, 0.2512, 0.5566, 0.2438, 0.5868, 0.237, 0.5848, 0.2453, 0.5848, 0.2453, 0.5868, 0.237, 0.6108, 0.2563, 0.6029, 0.2606, 0.5603, 0.2954, 0.5539, 0.303, 0.5415, 0.2722, 0.5507, 0.2732, 0.8188, 0.5408, 0.8096, 0.5156, 0.8128, 0.5024, 0.8236, 0.4912, 0.8373, 0.4893, 0.8603, 0.5025, 0.8603, 0.5183, 0.8497, 0.5309, 0.8374, 0.5415, 0.5861, 0.8731, 0.6027, 0.8734, 0.6032, 0.8897, 0.5862, 0.8894, 0.7356, 0.8946, 0.7187, 0.8944, 0.7184, 0.8779, 0.7355, 0.8781, 0.5863, 0.8545, 0.6029, 0.8548, 0.6027, 0.8734, 0.5861, 0.8731, 0.7355, 0.8781, 0.7184, 0.8779, 0.7182, 0.8621, 0.7353, 0.8623, 0.05459, 0.9356, 0.04987, 0.9206, 0.07302, 0.9207, 0.06831, 0.9349, 0.03711, 0.9567, 0.02282, 0.9568, 0.02918, 0.9342, 0.0415, 0.944, 0.9647, 0.1097, 0.9666, 0.1364, 0.9293, 0.1262, 0.9281, 0.1011, 0.9644, 0.09596, 0.965, 0.06696, 0.9646, 0.08039, 0.9279, 0.07593, 0.9284, 0.05076, 0.9667, 0.04028, 0.93, 0.02566, 0.9677, 0.02445, 0.9667, 0.04028, 0.9284, 0.05076, 0.9293, 0.1262, 0.9666, 0.1364, 0.9677, 0.155, 0.9309, 0.1513, 0.9331, 0.0006837, 0.9702, 0.008164, 0.9677, 0.02445, 0.93, 0.02566, 0.9309, 0.1513, 0.9677, 0.155, 0.9702, 0.1711, 0.9328, 0.1764, 0.9279, 0.07593, 0.9646, 0.08039, 0.9644, 0.09596, 0.9281, 0.1011, 0.8236, 0.4912, 0.8166, 0.4771, 0.8404, 0.4754, 0.8373, 0.4893, 0.0415, 0.944, 0.02918, 0.9342, 0.04987, 0.9206, 0.05459, 0.9356, 0.8373, 0.4893, 0.8404, 0.4754, 0.8591, 0.4818, 0.8603, 0.5025, 0.8188, 0.5408, 0.7991, 0.5368, 0.7947, 0.5174, 0.8096, 0.5156, 0.04545, 0.9821, 0.02542, 0.9768, 0.02282, 0.9568, 0.03711, 0.9567, 0.06831, 0.9349, 0.07302, 0.9207, 0.09121, 0.9288, 0.09121, 0.9489, 0.5863, 0.8545, 0.5865, 0.8345, 0.6032, 0.8348, 0.6029, 0.8548, 0.7182, 0.8621, 0.7185, 0.8414, 0.7356, 0.8416, 0.7353, 0.8623, 0.8128, 0.5024, 0.799, 0.4948, 0.8166, 0.4771, 0.8236, 0.4912, 0.7847, 0.2857, 0.7847, 0.3026, 0.7539, 0.3007, 0.7539, 0.2873, 0.8166, 0.4771, 0.799, 0.4948, 0.7804, 0.4705, 0.7923, 0.4581, 0.9131, 0.9637, 0.9132, 0.9803, 0.8826, 0.9788, 0.8826, 0.9656, 0.04987, 0.9206, 0.02918, 0.9342, 0.0152, 0.9068, 0.02976, 0.8976, 0.9132, 0.9803, 0.9131, 0.9637, 0.9397, 0.9654, 0.9397, 0.9786, 0.799, 0.4948, 0.7947, 0.5174, 0.7711, 0.5054, 0.7732, 0.4885, 0.9596, 0.9457, 0.9596, 0.9624, 0.9333, 0.9609, 0.9332, 0.9477, 0.07302, 0.9207, 0.04987, 0.9206, 0.04883, 0.894, 0.0659, 0.8953, 0.8404, 0.4754, 0.8166, 0.4771, 0.8116, 0.4507, 0.8289, 0.4505, 0.7847, 0.3026, 0.7847, 0.2857, 0.8115, 0.2873, 0.8115, 0.3008, 0.02918, 0.9342, 0.02282, 0.9568, 0.0006837, 0.9408, 0.004218, 0.9242, 0.9489, 0.1948, 0.9489, 0.1778, 0.9762, 0.18, 0.9762, 0.1936, 0.7356, 0.8416, 0.7185, 0.8414, 0.7208, 0.8197, 0.7345, 0.8198, 0.8591, 0.4818, 0.8404, 0.4754, 0.8416, 0.4544, 0.8557, 0.4602, 0.9489, 0.1778, 0.9489, 0.1948, 0.9279, 0.1933, 0.928, 0.1798, 0.02282, 0.9568, 0.02542, 0.9768, 0.004946, 0.9693, 0.002011, 0.9541, 0.7947, 0.5174, 0.7991, 0.5368, 0.7773, 0.5324, 0.7731, 0.5174, 0.6032, 0.8348, 0.5865, 0.8345, 0.5886, 0.8124, 0.6018, 0.8125, 0.09121, 0.9288, 0.07302, 0.9207, 0.07733, 0.8996, 0.09116, 0.9066, 0.9596, 0.9624, 0.9596, 0.9457, 0.9811, 0.9473, 0.9811, 0.9605, 0.818, 0.197, 0.8115, 0.1958, 0.8288, 0.1958, 0.8225, 0.1968, 0.8178, 0.2081, 0.8115, 0.2091, 0.8115, 0.1958, 0.818, 0.197, 0.8223, 0.208, 0.8288, 0.2092, 0.8115, 0.2091, 0.8178, 0.2081, 0.8225, 0.1968, 0.8288, 0.1958, 0.8288, 0.2092, 0.8223, 0.208, 0.824, 0.2533, 0.8251, 0.2476, 0.8251, 0.263, 0.8241, 0.2576, 0.8126, 0.2533, 0.8116, 0.248, 0.8251, 0.2476, 0.824, 0.2533, 0.8126, 0.2575, 0.8115, 0.2632, 0.8116, 0.248, 0.8126, 0.2533, 0.8241, 0.2576, 0.8251, 0.263, 0.8115, 0.2632, 0.8126, 0.2575, 0.8236, 0.2168, 0.8247, 0.2106, 0.8247, 0.2277, 0.8237, 0.2216, 0.8125, 0.2167, 0.8115, 0.2106, 0.8247, 0.2106, 0.8236, 0.2168, 0.8126, 0.2215, 0.8115, 0.2276, 0.8115, 0.2106, 0.8125, 0.2167, 0.8237, 0.2216, 0.8247, 0.2277, 0.8115, 0.2276, 0.8126, 0.2215, 0.8739, 0.5395, 0.8749, 0.5449, 0.8617, 0.5447, 0.8628, 0.5394, 0.8738, 0.5346, 0.8749, 0.5293, 0.8749, 0.5449, 0.8739, 0.5395, 0.8627, 0.5345, 0.8617, 0.5292, 0.8749, 0.5293, 0.8738, 0.5346, 0.8628, 0.5394, 0.8617, 0.5447, 0.8617, 0.5292, 0.8627, 0.5345, 0.61, 0.6813, 0.611, 0.6876, 0.5975, 0.688, 0.5987, 0.6812, 0.6098, 0.6774, 0.611, 0.6706, 0.611, 0.6876, 0.61, 0.6813, 0.5986, 0.6772, 0.5976, 0.6707, 0.611, 0.6706, 0.6098, 0.6774, 0.5987, 0.6812, 0.5975, 0.688, 0.5976, 0.6707, 0.5986, 0.6772, 0.3443, 0.9602, 0.3449, 0.9686, 0.3412, 0.9687, 0.3406, 0.9604, 0.3395, 0.9501, 0.3436, 0.9499, 0.3443, 0.9602, 0.3406, 0.9604, 0.3324, 0.9554, 0.3395, 0.9501, 0.3375, 0.9603, 0.334, 0.9678, 0.3519, 0.9535, 0.3559, 0.9532, 0.3563, 0.9657, 0.3526, 0.9661, 0.3436, 0.9499, 0.3519, 0.9535, 0.3526, 0.9661, 0.3476, 0.9594, 0.6032, 0.9446, 0.6032, 0.9371, 0.6071, 0.9359, 0.6071, 0.9433, 0.6069, 0.9508, 0.6028, 0.952, 0.6032, 0.9446, 0.6071, 0.9433, 0.6151, 0.9474, 0.6069, 0.9508, 0.611, 0.9446, 0.6162, 0.9392, 0.5951, 0.9471, 0.5915, 0.9449, 0.5925, 0.9368, 0.5959, 0.9389, 0.6028, 0.952, 0.5951, 0.9471, 0.5959, 0.9389, 0.5999, 0.9453, 0.5181, 0.6703, 0.5107, 0.67, 0.5118, 0.6657, 0.5191, 0.666, 0.5275, 0.6652, 0.5266, 0.6698, 0.5181, 0.6703, 0.5191, 0.666, 0.5231, 0.6579, 0.5275, 0.6652, 0.5193, 0.6633, 0.5132, 0.6593, 0.5236, 0.6779, 0.525, 0.6823, 0.515, 0.6821, 0.5134, 0.6781, 0.5266, 0.6698, 0.5236, 0.6779, 0.5134, 0.6781, 0.5188, 0.6732, 0.8802, 0.4672, 0.8816, 0.4627, 0.8881, 0.4636, 0.8867, 0.4681, 0.8933, 0.4684, 0.8911, 0.4765, 0.8836, 0.477, 0.8877, 0.4718, 0.8947, 0.4638, 0.8933, 0.4684, 0.8867, 0.4681, 0.8881, 0.4636, 0.8911, 0.4561, 0.8947, 0.4638, 0.8886, 0.4613, 0.8837, 0.4569, 0.8911, 0.4765, 0.8928, 0.4811, 0.8855, 0.4814, 0.8836, 0.477, 0.8149, 0.9228, 0.8184, 0.9218, 0.8182, 0.9297, 0.8148, 0.9307, 0.8142, 0.9398, 0.8067, 0.9346, 0.8086, 0.9239, 0.8122, 0.9309, 0.8178, 0.9388, 0.8142, 0.9398, 0.8148, 0.9307, 0.8182, 0.9297, 0.826, 0.9353, 0.8178, 0.9388, 0.8216, 0.9305, 0.8268, 0.9245, 0.8067, 0.9346, 0.8035, 0.9326, 0.8056, 0.9221, 0.8086, 0.9239, 0.3406, 0.9217, 0.3518, 0.9222, 0.3519, 0.9535, 0.3436, 0.9499, 0.3518, 0.9222, 0.3563, 0.922, 0.3559, 0.9532, 0.3519, 0.9535, 0.3255, 0.925, 0.3361, 0.922, 0.3395, 0.9501, 0.3324, 0.9554, 0.3361, 0.922, 0.3406, 0.9217, 0.3436, 0.9499, 0.3395, 0.9501, 0.8007, 0.9621, 0.7973, 0.9602, 0.8035, 0.9326, 0.8067, 0.9346, 0.8268, 0.9634, 0.8155, 0.9644, 0.8178, 0.9388, 0.826, 0.9353, 0.8155, 0.9644, 0.8117, 0.9652, 0.8142, 0.9398, 0.8178, 0.9388, 0.8117, 0.9652, 0.8007, 0.9621, 0.8067, 0.9346, 0.8142, 0.9398, 0.6007, 0.9782, 0.5897, 0.9751, 0.5951, 0.9471, 0.6028, 0.952, 0.5897, 0.9751, 0.5861, 0.9729, 0.5915, 0.9449, 0.5951, 0.9471, 0.6162, 0.9757, 0.6049, 0.9771, 0.6069, 0.9508, 0.6151, 0.9474, 0.6049, 0.9771, 0.6007, 0.9782, 0.6028, 0.952, 0.6069, 0.9508, 0.552, 0.6673, 0.5515, 0.6784, 0.5236, 0.6779, 0.5266, 0.6698, 0.5515, 0.6784, 0.5527, 0.683, 0.525, 0.6823, 0.5236, 0.6779, 0.5501, 0.6518, 0.5527, 0.6626, 0.5275, 0.6652, 0.5231, 0.6579, 0.5527, 0.6626, 0.552, 0.6673, 0.5266, 0.6698, 0.5275, 0.6652, 0.9183, 0.4771, 0.9199, 0.4818, 0.8928, 0.4811, 0.8911, 0.4765, 0.9175, 0.4505, 0.9199, 0.4614, 0.8947, 0.4638, 0.8911, 0.4561, 0.9199, 0.4614, 0.9187, 0.4661, 0.8933, 0.4684, 0.8947, 0.4638, 0.9187, 0.4661, 0.9183, 0.4771, 0.8911, 0.4765, 0.8933, 0.4684, 0.8233, 0.8107, 0.8158, 0.7788, 0.8252, 0.7703, 0.8568, 0.7889, 0.4591, 0.9068, 0.4852, 0.8757, 0.4961, 0.8791, 0.5046, 0.9169, 0.7677, 0.7716, 0.8005, 0.7682, 0.8049, 0.7779, 0.7887, 0.8011, 0.459, 0.8228, 0.4841, 0.8529, 0.4799, 0.8641, 0.4388, 0.8649, 0.8264, 0.7162, 0.8183, 0.7527, 0.8065, 0.7563, 0.7723, 0.7221, 0.7887, 0.8011, 0.8049, 0.7779, 0.8158, 0.7788, 0.8233, 0.8107, 0.4388, 0.8649, 0.4799, 0.8641, 0.4852, 0.8757, 0.4591, 0.9068, 0.8252, 0.7703, 0.8247, 0.7697, 0.8263, 0.7588, 0.8268, 0.7585, 0.8049, 0.7779, 0.8056, 0.7771, 0.8158, 0.7777, 0.8158, 0.7788, 0.8005, 0.7682, 0.8014, 0.7679, 0.8056, 0.7771, 0.8049, 0.7779, 0.8268, 0.7585, 0.8263, 0.7588, 0.8183, 0.7531, 0.8183, 0.7527, 0.8065, 0.7563, 0.8072, 0.7567, 0.8014, 0.7679, 0.8005, 0.7682, 0.8183, 0.7527, 0.8183, 0.7531, 0.8072, 0.7567, 0.8065, 0.7563, 0.8158, 0.7788, 0.8158, 0.7777, 0.8247, 0.7697, 0.8252, 0.7703, 0.5046, 0.9169, 0.4961, 0.8791, 0.5044, 0.8718, 0.5411, 0.8878, 0.8598, 0.7449, 0.8268, 0.7585, 0.8183, 0.7527, 0.8264, 0.7162, 0.5045, 0.8124, 0.4948, 0.8507, 0.4841, 0.8529, 0.459, 0.8228, 0.8568, 0.7889, 0.8252, 0.7703, 0.8268, 0.7585, 0.8598, 0.7449, 0.5411, 0.8878, 0.5044, 0.8718, 0.5038, 0.8591, 0.5411, 0.8413, 0.7723, 0.7221, 0.8065, 0.7563, 0.8005, 0.7682, 0.7677, 0.7716, 0.5411, 0.8413, 0.5038, 0.8591, 0.4948, 0.8507, 0.5045, 0.8124, 0.4352, 0.2466, 0.3586, 0.2563, 0.3539, 0.2221, 0.4298, 0.1853, 0.4298, 0.1853, 0.4593, 0.1838, 0.4653, 0.2428, 0.4352, 0.2466, 0.4593, 0.1838, 0.4905, 0.1833, 0.5024, 0.2381, 0.4653, 0.2428, 0.6935, 0.0552, 0.6393, 0.08994, 0.6123, 0.05249, 0.6643, 0.01619, 0.4352, 0.2466, 0.4653, 0.2428, 0.4718, 0.2793, 0.4548, 0.2811, 0.4653, 0.2428, 0.5024, 0.2381, 0.5016, 0.2751, 0.4718, 0.2793, 0.5101, 0.1227, 0.4905, 0.1833, 0.4593, 0.1838, 0.4827, 0.1201, 0.4548, 0.2811, 0.3636, 0.2769, 0.3586, 0.2563, 0.4352, 0.2466, 0.3509, 0.6081, 0.2748, 0.6093, 0.2836, 0.5909, 0.3384, 0.5849, 0.6677, 0.8043, 0.6954, 0.6934, 0.7441, 0.7001, 0.6822, 0.8183, 0.4701, 0.3108, 0.4548, 0.2811, 0.4718, 0.2793, 0.5048, 0.2991, 0.6424, 0.1686, 0.6035, 0.1587, 0.6005, 0.1226, 0.644, 0.1144, 0.6393, 0.08994, 0.5977, 0.1038, 0.5813, 0.07425, 0.6123, 0.05249, 0.644, 0.1144, 0.6005, 0.1226, 0.5977, 0.1038, 0.6393, 0.08994, 0.4353, 0.3022, 0.3686, 0.2999, 0.3636, 0.2769, 0.4548, 0.2811, 0.4298, 0.1853, 0.3539, 0.2221, 0.3435, 0.1867, 0.3935, 0.1696, 0.3636, 0.2769, 0.3256, 0.2819, 0.3206, 0.2629, 0.3586, 0.2563, 0.4353, 0.3022, 0.4548, 0.2811, 0.4701, 0.3108, 0.3435, 0.1867, 0.3901, 0.1172, 0.3935, 0.1696, 0.8505, 0.2608, 0.8275, 0.2604, 0.8483, 0.2354, 0.8669, 0.2412, 0.8882, 0.2932, 0.8845, 0.3046, 0.8515, 0.2949, 0.8694, 0.2878, 0.9069, 0.2994, 0.9031, 0.3108, 0.8845, 0.3046, 0.8882, 0.2932, 0.8558, 0.2769, 0.8341, 0.281, 0.8275, 0.2604, 0.8505, 0.2608, 0.3586, 0.2563, 0.3206, 0.2629, 0.3155, 0.2341, 0.3539, 0.2221, 0.3539, 0.2221, 0.3155, 0.2341, 0.3093, 0.2088, 0.3435, 0.1867, 0.3686, 0.2999, 0.3299, 0.3031, 0.3256, 0.2819, 0.3636, 0.2769, 0.2886, 0.9217, 0.31, 0.9242, 0.3241, 0.9414, 0.3006, 0.9631, 0.3006, 0.9631, 0.3241, 0.9414, 0.3241, 0.9758, 0.3109, 0.9903, 0.2748, 0.9512, 0.3006, 0.9631, 0.3109, 0.9903, 0.2872, 0.9818, 0.2886, 0.9217, 0.3006, 0.9631, 0.2748, 0.9512, 0.8839, 0.2347, 0.8791, 0.2237, 0.9021, 0.2133, 0.9069, 0.2244, 0.8694, 0.2878, 0.8515, 0.2949, 0.8341, 0.281, 0.8558, 0.2769, 0.8669, 0.2412, 0.8483, 0.2354, 0.8791, 0.2237, 0.8839, 0.2347, 0.6005, 0.1226, 0.5546, 0.1303, 0.5521, 0.1126, 0.5977, 0.1038, 0.3206, 0.2629, 0.2776, 0.2725, 0.2748, 0.2555, 0.3155, 0.2341, 0.5977, 0.1038, 0.5521, 0.1126, 0.5415, 0.09054, 0.5813, 0.07425, 0.3155, 0.2341, 0.2748, 0.2555, 0.2711, 0.2392, 0.3093, 0.2088, 0.3299, 0.3031, 0.2867, 0.3102, 0.2826, 0.2913, 0.3256, 0.2819, 0.3256, 0.2819, 0.2826, 0.2913, 0.2776, 0.2725, 0.3206, 0.2629, 0.6035, 0.1587, 0.5556, 0.1552, 0.5546, 0.1303, 0.6005, 0.1226, 0.8275, 0.5848, 0.8458, 0.5766, 0.8557, 0.5914, 0.8296, 0.6173, 0.8557, 0.5914, 0.8568, 0.646, 0.8296, 0.6173, 0.8568, 0.646, 0.8477, 0.6609, 0.8297, 0.6536, 0.8296, 0.6173, 0.7841, 0.9582, 0.7455, 0.969, 0.7455, 0.9228, 0.7841, 0.9336, 0.7455, 0.9228, 0.7838, 0.9218, 0.7841, 0.9336, 0.7959, 0.9336, 0.7959, 0.9582, 0.7841, 0.9582, 0.7841, 0.9336, 0.6393, 0.917, 0.648, 0.9233, 0.6338, 0.9233, 0.6274, 0.917, 0.6978, 0.2514, 0.7216, 0.2786, 0.7083, 0.2786, 0.6949, 0.2514, 0.4123, 0.8293, 0.3951, 0.8539, 0.3813, 0.8567, 0.3852, 0.8361, 0.9082, 0.3071, 0.9264, 0.2187, 0.939, 0.2178, 0.9374, 0.3056, 0.6393, 0.8265, 0.6194, 0.8554, 0.6177, 0.8554, 0.6274, 0.8265, 0.6194, 0.8882, 0.6194, 0.8554, 0.6393, 0.8265, 0.648, 0.8202, 0.7168, 0.8197, 0.7168, 0.9239, 0.648, 0.9233, 0.6393, 0.917, 0.8578, 0.0008052, 0.9266, 0.0006837, 0.9266, 0.2044, 0.852, 0.2047, 0.873, 0.1303, 0.8581, 0.01764, 0.6978, 0.2514, 0.6978, 0.214, 0.7216, 0.1868, 0.7356, 0.1811, 0.8101, 0.181, 0.8101, 0.2844, 0.7356, 0.2843, 0.7216, 0.2786, 0.968, 0.4889, 0.968, 0.6926, 0.8993, 0.6925, 0.8996, 0.6757, 0.9144, 0.563, 0.8935, 0.4886, 0.2044, 0.7885, 0.2044, 0.8927, 0.0006837, 0.8923, 0.0006837, 0.7889, 0.8773, 0.8324, 0.8695, 0.8558, 0.8567, 0.8595, 0.8645, 0.8366, 0.6194, 0.8554, 0.6194, 0.8882, 0.6177, 0.8882, 0.6177, 0.8554, 0.8935, 0.4886, 0.9144, 0.563, 0.8853, 0.5622, 0.8814, 0.4882, 0.9482, 0.836, 0.964, 0.7236, 0.9786, 0.7244, 0.9773, 0.8374, 0.8695, 0.8558, 0.8529, 0.8873, 0.85, 0.8876, 0.8567, 0.8595, 0.8996, 0.6757, 0.8993, 0.6925, 0.885, 0.6919, 0.8848, 0.6751, 0.8695, 0.9531, 0.8773, 0.9765, 0.8646, 0.9723, 0.8566, 0.9496, 0.8581, 0.01764, 0.873, 0.1303, 0.8438, 0.1311, 0.8434, 0.01822, 0.9664, 0.9243, 0.9482, 0.836, 0.9773, 0.8374, 0.9789, 0.9252, 0.9144, 0.563, 0.8996, 0.6757, 0.8848, 0.6751, 0.8853, 0.5622, 0.3801, 0.9175, 0.3951, 0.9488, 0.3813, 0.946, 0.3785, 0.9174, 0.9388, 0.4188, 0.9374, 0.3056, 0.9503, 0.3057, 0.9515, 0.4187, 0.8497, 0.9215, 0.8566, 0.9496, 0.8438, 0.9531, 0.8375, 0.9228, 0.3813, 0.946, 0.3852, 0.9666, 0.3688, 0.9491, 0.8645, 0.8366, 0.8567, 0.8595, 0.8437, 0.8559, 0.3787, 0.8853, 0.3785, 0.9174, 0.3656, 0.9183, 0.3654, 0.8846, 0.3785, 0.9174, 0.3813, 0.946, 0.3688, 0.9491, 0.3656, 0.9183, 0.9386, 0.4479, 0.9388, 0.4188, 0.9515, 0.4187, 0.9516, 0.4355, 0.8566, 0.9496, 0.8646, 0.9723, 0.8438, 0.9531, 0.8567, 0.8595, 0.85, 0.8876, 0.8374, 0.8864, 0.8437, 0.8559, 0.9786, 0.7244, 0.9785, 0.6953, 0.9915, 0.7076, 0.9914, 0.7245, 0.9773, 0.8374, 0.9786, 0.7244, 0.9914, 0.7245, 0.9902, 0.8374, 0.3852, 0.8361, 0.3687, 0.8537, 0.3692, 0.8446, 0.85, 0.8876, 0.8497, 0.9215, 0.8375, 0.9228, 0.8374, 0.8864, 0.3813, 0.8567, 0.3787, 0.8853, 0.3654, 0.8846, 0.3687, 0.8537, 0.9789, 0.9252, 0.9773, 0.8374, 0.9902, 0.8374, 0.9915, 0.9116, 0.9374, 0.3056, 0.939, 0.2178, 0.9516, 0.2314, 0.9503, 0.3057, 0.9115, 0.4492, 0.9241, 0.4196, 0.9388, 0.4188, 0.9386, 0.4479, 0.648, 0.8202, 0.6393, 0.8265, 0.6274, 0.8265, 0.6338, 0.8202, 0.7216, 0.1868, 0.6978, 0.214, 0.6949, 0.214, 0.7083, 0.1868, 0.8529, 0.8873, 0.8526, 0.9219, 0.8497, 0.9215, 0.85, 0.8876, 0.8526, 0.9219, 0.8695, 0.9531, 0.8566, 0.9496, 0.8497, 0.9215, 0.8578, 0.0008052, 0.8581, 0.01764, 0.8434, 0.01822, 0.8436, 0.001389, 0.873, 0.1303, 0.852, 0.2047, 0.84, 0.2052, 0.8438, 0.1311, 0.964, 0.7236, 0.9513, 0.694, 0.9785, 0.6953, 0.9786, 0.7244, 0.6194, 0.8882, 0.6393, 0.917, 0.6274, 0.917, 0.6177, 0.8882, 0.3951, 0.9488, 0.4123, 0.9733, 0.3852, 0.9666, 0.3813, 0.946, 0.9241, 0.4196, 0.9082, 0.3071, 0.9374, 0.3056, 0.9388, 0.4188, 0.7356, 0.1811, 0.7216, 0.1868, 0.7083, 0.1868, 0.7235, 0.1811, 0.3951, 0.8539, 0.3802, 0.8852, 0.3787, 0.8853, 0.3813, 0.8567, 0.3802, 0.8852, 0.3801, 0.9175, 0.3785, 0.9174, 0.3787, 0.8853, 0.7216, 0.2786, 0.7356, 0.2843, 0.7235, 0.2843, 0.7083, 0.2786, 0.6978, 0.214, 0.6978, 0.2514, 0.6949, 0.2514, 0.6949, 0.214, 0.475, 0.5459, 0.4939, 0.5702, 0.4825, 0.5708, 0.5312, 0.2644, 0.5304, 0.2339, 0.5401, 0.2334, 0.8437, 0.8559, 0.845, 0.8389, 0.8645, 0.8366, 0.8438, 0.9531, 0.8646, 0.9723, 0.8452, 0.9701, 0.3687, 0.8537, 0.3852, 0.8361, 0.3813, 0.8567, 0.3688, 0.9491, 0.3852, 0.9666, 0.3692, 0.9581, 0.2697, 0.2785, 0.2642, 0.3072, 0.2397, 0.1888, 0.25, 0.1894, 0.8154, 0.1796, 0.806, 0.1528, 0.8386, 0.1532, 0.8382, 0.1775, 0.6424, 0.1686, 0.644, 0.1144, 0.6731, 0.102])
me_cube.materials.append(mat_bear_material)
me_cube.materials.append(mat_bear_eye_material)
me_cube.use_mirror_x = True
me_cube.use_mirror_y = True
me_cube.use_paint_bone_selection = False
me_cube.use_paint_mask = True
me_cube.update()

# ---- objects
ob_plane = bpy.data.objects.new('Plane', me_plane)
ob_plane_001 = bpy.data.objects.new('Plane.001', me_plane_001)
ob_cube = bpy.data.objects.new('Cube', me_cube_001)
ob_bear = bpy.data.objects.new('Bear', me_cube)

# ---- transforms, parenting, visibility, modifiers, constraints
ob_plane.location = (0.0, 0.0, 0.0)
ob_plane.scale = (30.0, 30.0, 1.0)
ob_plane_001.location = (0.0, -6.968, 0.2068)
ob_plane_001.rotation_euler = (0.0, -0.0, 0.09109)
ob_plane_001.scale = (30.0, 30.0, 1.0)
ob_cube.location = (0.0, 0.0, -1.07)
ob_cube.scale = (30.0, 30.0, 1.0)
ob_bear.location = (0.0, 0.0, 0.0)
ob_bear.lock_rotations_4d = False
ob_bear.empty_display_type = 'ARROWS'
ob_bear.lineart.crease_threshold = 0.0
ob_bear.use_mesh_mirror_x = True
ob_bear.use_mesh_mirror_y = True
_vg = ob_bear.vertex_groups.new(name='Torso')
_vg = ob_bear.vertex_groups.new(name='Hips')
_vg = ob_bear.vertex_groups.new(name='Leg_R')
_vg = ob_bear.vertex_groups.new(name='Knee_R')
_vg = ob_bear.vertex_groups.new(name='Foot_R')
_vg = ob_bear.vertex_groups.new(name='Leg_L')
_vg = ob_bear.vertex_groups.new(name='Knee_L')
_vg = ob_bear.vertex_groups.new(name='Foot_L')
_vg = ob_bear.vertex_groups.new(name='Chest')
_vg = ob_bear.vertex_groups.new(name='Neck')
_vg = ob_bear.vertex_groups.new(name='Head')
_vg = ob_bear.vertex_groups.new(name='Shoulder_R')
_vg = ob_bear.vertex_groups.new(name='Leg_R.001')
_vg = ob_bear.vertex_groups.new(name='Knee_R.001')
_vg = ob_bear.vertex_groups.new(name='Foot_R.001')
_vg = ob_bear.vertex_groups.new(name='Shoulder_L')
_vg = ob_bear.vertex_groups.new(name='Leg_L.001')
_vg = ob_bear.vertex_groups.new(name='Knee_L.001')
_vg = ob_bear.vertex_groups.new(name='Foot_L.001')
_vg = ob_bear.vertex_groups.new(name='Middle_Toe_R')
_vg = ob_bear.vertex_groups.new(name='Middle_Toe_R.001')
_vg = ob_bear.vertex_groups.new(name='Middle_Toe_R.002')
_vg = ob_bear.vertex_groups.new(name='Middle_Toe_R.003')
_vg = ob_bear.vertex_groups.new(name='Middle_Toe_R.004')
_vg = ob_bear.vertex_groups.new(name='Middle_Toe_R.005')
_vg = ob_bear.vertex_groups.new(name='Middle_Toe_L')
_vg = ob_bear.vertex_groups.new(name='Middle_Toe_L.001')
_vg = ob_bear.vertex_groups.new(name='Middle_Toe_L.002')
_vg = ob_bear.vertex_groups.new(name='Middle_Toe_L.003')
_vg = ob_bear.vertex_groups.new(name='Middle_Toe_L.004')
_vg = ob_bear.vertex_groups.new(name='Middle_Toe_L.005')
_vg = ob_bear.vertex_groups.new(name='Middle_Toe_L.006')
_vg = ob_bear.vertex_groups.new(name='Middle_Toe_R.006')
_vg = ob_bear.vertex_groups.new(name='Middle_Toe_L.007')
_vg = ob_bear.vertex_groups.new(name='Middle_Toe_R.007')
_vg = ob_bear.vertex_groups.new(name='Middle_Toe_L.008')
_vg = ob_bear.vertex_groups.new(name='Middle_Toe_R.008')
_vg = ob_bear.vertex_groups.new(name='Middle_Toe_L.009')
_vg = ob_bear.vertex_groups.new(name='Middle_Toe_R.009')
_vg = ob_bear.vertex_groups.new(name='Foot_Toe_L')
_vg = ob_bear.vertex_groups.new(name='Foot_Toe_R')

# ---- collection membership
col_collection.objects.link(ob_plane)
col_collection.objects.link(ob_plane_001)
col_collection.objects.link(ob_cube)
col_collection.objects.link(ob_bear)

# ---- scene / render settings (as saved in the file)
scene.frame_start = 1; scene.frame_end = 250; scene.frame_set(1)
scene.render.engine = 'BLENDER_EEVEE_NEXT'
scene.cycles.sampling_pattern = 'TABULATED_SOBOL'
scene.cycles.use_light_tree = False
scene.view_settings.view_transform = 'Filmic'
bpy.context.view_layer.update()

# ---- added for rendering (the .blend has no active camera and no usable light): camera, sun
cam_auto = bpy.data.cameras.new('AutoCamera')
cam_auto.lens = 50.0
cam_auto.sensor_width = 36.0
cam_auto.clip_end = 1390.55
ob_auto_camera = bpy.data.objects.new('AutoCamera', cam_auto)
scene.collection.objects.link(ob_auto_camera)
ob_auto_camera.location = (79.2338, -95.0806, 57.8112)
ob_auto_camera.rotation_euler = (1.09748, -7.21219e-08, 0.694738)
scene.camera = ob_auto_camera
light_auto_sun = bpy.data.lights.new('AutoSun', 'SUN')
light_auto_sun.energy = 3.0
light_auto_sun.angle = 0.0523599
ob_auto_sun = bpy.data.objects.new('AutoSun', light_auto_sun)
scene.collection.objects.link(ob_auto_sun)
ob_auto_sun.rotation_euler = (0.872665, 0.174533, 0.523599)
bpy.context.view_layer.update()
